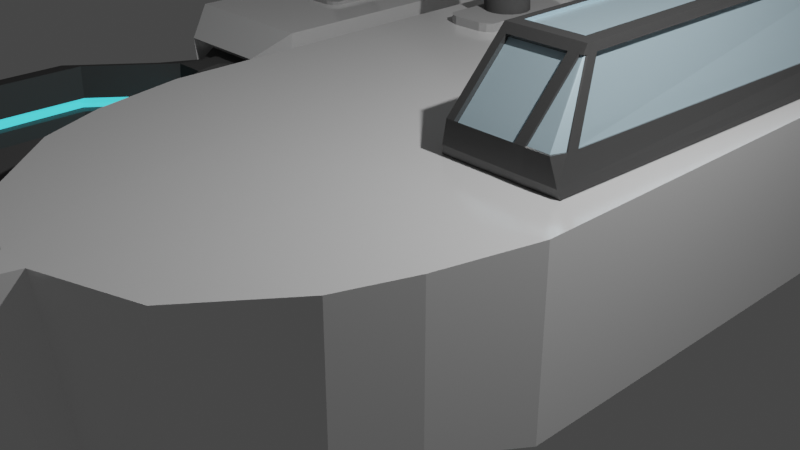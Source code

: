 # Source: Valka.blend  (saved by Blender 3.4.6; exported with 4.5.12 LTS)
import bpy
from mathutils import Matrix  # noqa: F401  (used for matrix-valued properties, if any)

bpy.ops.wm.read_factory_settings(use_empty=True)
scene = bpy.context.scene
scene.name = 'Scene'

# ---- collections
col_collection = bpy.data.collections.new('Collection'); scene.collection.children.link(col_collection)
col_disccatcher = bpy.data.collections.new('DiscCatcher'); col_collection.children.link(col_disccatcher)

# ---- materials (node trees are filled in below, after node groups)
mat_white_medium_gloss = bpy.data.materials.new('white_medium_gloss')
mat_white_medium_gloss.use_transparent_shadow = False
mat_gray_medium_flat = bpy.data.materials.new('gray_medium_flat')
mat_gray_medium_flat.use_transparent_shadow = False
mat_glass = bpy.data.materials.new('glass')
mat_glass.use_transparent_shadow = False
mat_gray_medium_gloss = bpy.data.materials.new('gray_medium_gloss')
mat_gray_medium_gloss.alpha_threshold = 0.0
mat_gray_medium_gloss.use_transparent_shadow = False
mat_gray_medium_gloss.roughness = 0.5
mat_gray_medium_gloss.line_color = (0.0, 0.0, 0.0, 1.0)
mat_gray_light_flat = bpy.data.materials.new('gray_light_flat')
mat_gray_light_flat.use_transparent_shadow = False
mat_mag_lev_glow = bpy.data.materials.new('mag_lev_glow')
mat_mag_lev_glow.use_transparent_shadow = False

# ---- material node trees
mat_white_medium_gloss.use_nodes = True; mat_white_medium_gloss.node_tree.nodes.clear()
_N = mat_white_medium_gloss.node_tree.nodes; _L = mat_white_medium_gloss.node_tree.links
n0 = _N.new('ShaderNodeBsdfPrincipled'); n0.name = 'Principled BSDF'; n0.location = (10, 300)
n0.distribution = 'GGX'
n0.subsurface_method = 'RANDOM_WALK_SKIN'
n0.inputs[0].default_value = (1.0, 1.0, 1.0, 1.0)
n0.inputs[1].default_value = 0.2913
n0.inputs[2].default_value = 0.1693
n0.inputs[3].default_value = 1.45
n0.inputs[27].default_value = (0.0, 0.0, 0.0, 1.0)
n0.inputs[28].default_value = 1.0
n1 = _N.new('ShaderNodeOutputMaterial'); n1.name = 'Material Output'; n1.location = (300, 300)
_L.new(n0.outputs[0], n1.inputs[0])
n1.is_active_output = True
mat_gray_medium_flat.use_nodes = True; mat_gray_medium_flat.node_tree.nodes.clear()
_N = mat_gray_medium_flat.node_tree.nodes; _L = mat_gray_medium_flat.node_tree.links
n0 = _N.new('ShaderNodeBsdfPrincipled'); n0.name = 'Principled BSDF'; n0.location = (10, 300)
n0.distribution = 'GGX'
n0.subsurface_method = 'RANDOM_WALK_SKIN'
n0.inputs[0].default_value = (0.1025, 0.1025, 0.1025, 1.0)
n0.inputs[2].default_value = 1.0
n0.inputs[3].default_value = 1.45
n0.inputs[13].default_value = 0.1457
n0.inputs[27].default_value = (0.0, 0.0, 0.0, 1.0)
n0.inputs[28].default_value = 1.0
n1 = _N.new('ShaderNodeOutputMaterial'); n1.name = 'Material Output'; n1.location = (300, 300)
_L.new(n0.outputs[0], n1.inputs[0])
n1.is_active_output = True
mat_glass.use_nodes = True; mat_glass.node_tree.nodes.clear()
_N = mat_glass.node_tree.nodes; _L = mat_glass.node_tree.links
n0 = _N.new('ShaderNodeBsdfPrincipled'); n0.name = 'Principled BSDF'; n0.location = (10, 300)
n0.distribution = 'GGX'
n0.subsurface_method = 'RANDOM_WALK_SKIN'
n0.inputs[0].default_value = (0.528, 0.7094, 0.8, 1.0)
n0.inputs[1].default_value = 0.3307
n0.inputs[2].default_value = 0.311
n0.inputs[3].default_value = 1.45
n0.inputs[13].default_value = 0.3661
n0.inputs[27].default_value = (0.0, 0.0, 0.0, 1.0)
n0.inputs[28].default_value = 1.0
n1 = _N.new('ShaderNodeOutputMaterial'); n1.name = 'Material Output'; n1.location = (300, 300)
_L.new(n0.outputs[0], n1.inputs[0])
n1.is_active_output = True
mat_gray_medium_gloss.use_nodes = True; mat_gray_medium_gloss.node_tree.nodes.clear()
_N = mat_gray_medium_gloss.node_tree.nodes; _L = mat_gray_medium_gloss.node_tree.links
n0 = _N.new('ShaderNodeOutputMaterial'); n0.name = 'Material Output'; n0.location = (300, 300)
n1 = _N.new('ShaderNodeBsdfPrincipled'); n1.name = 'Principled BSDF'; n1.location = (10, 300)
n1.distribution = 'GGX'
n1.subsurface_method = 'RANDOM_WALK_SKIN'
n1.inputs[0].default_value = (0.08353, 0.08353, 0.08353, 1.0)
n1.inputs[1].default_value = 0.2677
n1.inputs[2].default_value = 0.2323
n1.inputs[3].default_value = 1.45
n1.inputs[13].default_value = 0.6969
n1.inputs[27].default_value = (0.0, 0.0, 0.0, 1.0)
n1.inputs[28].default_value = 1.0
_L.new(n1.outputs[0], n0.inputs[0])
n0.is_active_output = True
mat_gray_light_flat.use_nodes = True; mat_gray_light_flat.node_tree.nodes.clear()
_N = mat_gray_light_flat.node_tree.nodes; _L = mat_gray_light_flat.node_tree.links
n0 = _N.new('ShaderNodeBsdfPrincipled'); n0.name = 'Principled BSDF'; n0.location = (10, 300)
n0.distribution = 'GGX'
n0.subsurface_method = 'RANDOM_WALK_SKIN'
n0.inputs[0].default_value = (0.448, 0.448, 0.448, 1.0)
n0.inputs[2].default_value = 1.0
n0.inputs[3].default_value = 1.45
n0.inputs[27].default_value = (0.0, 0.0, 0.0, 1.0)
n0.inputs[28].default_value = 1.0
n1 = _N.new('ShaderNodeOutputMaterial'); n1.name = 'Material Output'; n1.location = (300, 300)
_L.new(n0.outputs[0], n1.inputs[0])
n1.is_active_output = True
mat_mag_lev_glow.use_nodes = True; mat_mag_lev_glow.node_tree.nodes.clear()
_N = mat_mag_lev_glow.node_tree.nodes; _L = mat_mag_lev_glow.node_tree.links
n0 = _N.new('ShaderNodeBsdfPrincipled'); n0.name = 'Principled BSDF'; n0.location = (10, 300)
n0.distribution = 'GGX'
n0.subsurface_method = 'RANDOM_WALK_SKIN'
n0.inputs[0].default_value = (0.07817, 0.6683, 0.8, 1.0)
n0.inputs[3].default_value = 1.45
n0.inputs[27].default_value = (0.07251, 0.8481, 0.9551, 1.0)
n0.inputs[28].default_value = 1.0
n1 = _N.new('ShaderNodeOutputMaterial'); n1.name = 'Material Output'; n1.location = (300, 300)
_L.new(n0.outputs[0], n1.inputs[0])
n1.is_active_output = True

# ---- world
world_world = bpy.data.worlds.new('World'); scene.world = world_world
world_world.use_nodes = True; world_world.node_tree.nodes.clear()
_N = world_world.node_tree.nodes; _L = world_world.node_tree.links
n0 = _N.new('ShaderNodeOutputWorld'); n0.name = 'World Output'; n0.location = (300, 300)
n1 = _N.new('ShaderNodeBackground'); n1.name = 'Background'; n1.location = (10, 300)
n1.inputs[0].default_value = (0.05088, 0.05088, 0.05088, 1.0)
_L.new(n1.outputs[0], n0.inputs[0])
n0.is_active_output = True
world_world.color = (0.05088, 0.05088, 0.05088)
world_world.use_sun_shadow = False
world_world.sun_shadow_jitter_overblur = 0.0

# ---- cameras
cam_camera = bpy.data.cameras.new('Camera')
cam_camera.clip_end = 100.0
cam_camera.ortho_scale = 7.314

# ---- lights
light_light = bpy.data.lights.new('Light', 'POINT')
light_light.transmission_factor = 0.0
light_light.energy = 1000.0
light_light.shadow_soft_size = 0.1
light_light.shadow_maximum_resolution = 0.006
light_light.use_absolute_resolution = True

# ---- meshes
me_cube = bpy.data.meshes.new('Cube')
me_cube.from_pydata([(1.95, 14.74, 0.7684), (1.95, 14.74, -0.7684), (2.558, -0.7949, 1.0), (2.558, -0.7949, -1.0), (-2.08, 14.74, 0.7684), (-2.08, 14.74, -0.7684), (-2.687, -0.7949, 1.0), (-2.687, -0.7949, -1.0), (-1.297, -3.599, -0.4216), (-1.297, -3.599, 0.9725), (1.239, -3.599, 0.9725), (1.239, -3.599, -0.4216), (0.7819, 14.37, -0.9316), (0.9024, 14.37, -0.9072), (0.8093, -1.26, 1.0), (-0.9391, -1.26, 1.0), (-0.5066, -0.7837, -2.233), (0.3519, -0.7837, -2.244), (1.612, 14.37, 0.7587), (-1.904, 14.37, 0.7121), (0.1383, -3.965, 0.9725), (-0.2681, -3.965, 0.9725), (-0.2659, -3.643, -1.72), (0.1361, -3.643, -1.72), (-2.687, 5.245, -1.0), (2.558, 5.245, 1.0), (-2.687, 5.245, 1.0), (2.558, 5.245, -1.0), (-0.9391, 5.528, -1.77), (0.8093, 5.528, -1.77), (0.8093, 5.245, 1.0), (-0.9391, 5.245, 1.0), (-2.687, 13.76, 1.0), (2.558, 13.76, -1.0), (-2.687, 13.76, -1.0), (2.558, 13.76, 1.0), (-2.08, 14.84, -1.824), (-0.9391, 14.82, -2.055), (-2.415, 13.82, 1.968), (-2.08, 14.8, 1.952), (0.8093, 14.8, 2.184), (1.95, 14.8, 1.952), (-0.9391, 14.8, 2.184), (2.285, 13.82, 1.968), (1.916, 6.094, 2.184), (0.8093, 13.82, 2.184), (0.8093, 6.094, 2.184), (-0.9391, 13.82, 2.184), (-0.9391, 6.094, 2.184), (-2.046, 6.094, 2.184), (2.285, 13.84, -1.76), (1.95, 14.84, -1.824), (0.8093, 14.82, -2.055), (-2.415, 13.84, -1.76), (-2.35, 5.464, -1.579), (-0.9391, 13.87, -2.058), (-0.9391, 5.576, -2.081), (0.8093, 13.87, -2.058), (0.8093, 5.576, -2.081), (2.221, 5.464, -1.579), (-0.8615, 6.03, 2.095), (-0.8615, 5.309, 1.089), (0.7317, 5.309, 1.089), (0.7317, 6.03, 2.095), (2.354, 5.309, 1.089), (-2.455, 5.309, 1.089), (1.807, 6.03, 2.095), (-1.87, 6.03, 2.095), (-0.8615, 6.131, 2.022), (-0.8615, 5.41, 1.017), (0.7317, 5.41, 1.017), (0.7317, 6.131, 2.022), (-2.455, 5.41, 1.017), (-1.87, 6.131, 2.022), (2.445, 5.27, -1.071), (0.9022, 5.519, -1.751), (2.148, 5.463, -1.582), (0.9022, 5.561, -2.025), (2.446, 5.573, -0.9807), (0.9035, 5.822, -1.66), (2.149, 5.767, -1.491), (0.9035, 5.865, -1.934), (-1.125, 5.51, -1.732), (-2.462, 5.294, -1.143), (-1.125, 5.547, -1.969), (-2.204, 5.462, -1.585), (-1.076, 5.822, -1.652), (-2.525, 5.588, -1.014), (-1.076, 5.862, -1.909), (-2.246, 5.77, -1.493), (1.842, 14.37, -0.7164), (1.842, 14.37, 0.7121), (2.235, -0.8957, 1.0), (2.235, 5.245, 1.0), (1.703, 14.8, 2.003), (1.676, 6.094, 2.184), (2.178, 13.82, 2.184), (1.703, 14.84, -1.874), (1.915, 5.488, -1.688), (2.178, 13.85, -1.994), (2.191, 5.309, 1.089), (1.652, 6.03, 2.095), (2.206, 5.41, 1.017), (1.667, 6.131, 2.022), (2.11, 5.324, -1.219), (1.877, 5.484, -1.678), (2.112, 5.627, -1.128), (1.879, 5.788, -1.587), (-1.904, 14.37, -0.7164), (1.008, -1.207, 1.0), (1.008, 5.495, -1.683), (0.9388, 14.82, -2.029), (0.9695, 5.563, -2.024), (1.008, 13.86, -2.049), (1.077, 5.49, -1.674), (1.044, 5.55, -1.975), (1.079, 5.794, -1.583), (1.045, 5.854, -1.884), (0.6245, -0.7849, -2.072), (-0.8431, 14.37, -0.9316), (1.008, 5.245, 1.0), (0.9388, 14.8, 2.158), (0.935, 6.094, 2.184), (1.008, 13.82, 2.184), (0.9126, 5.309, 1.089), (0.8462, 6.03, 2.095), (0.9126, 5.41, 1.017), (0.8462, 6.131, 2.022), (2.415, 5.245, 1.0), (2.235, -0.2329, 1.0), (2.246, 5.441, 1.288), (-1.905, 14.74, -0.7119), (1.841, 14.74, 0.7165), (1.841, 14.74, -0.7119), (-1.905, 14.74, 0.7165), (0.7802, 14.82, -1.908), (1.841, 14.83, -1.693), (-0.8448, 14.79, 2.032), (1.841, 14.79, 1.817), (0.7802, 14.79, 2.032), (1.611, 14.79, 1.864), (-1.905, 14.79, 1.817), (-0.8448, 14.82, -1.908), (-1.905, 14.83, -1.693), (0.9006, 14.82, -1.884), (0.9006, 14.79, 2.008), (1.611, 14.83, -1.74), (-0.8431, 14.37, 0.9273), (0.7819, 14.37, 0.9273), (0.7819, 14.44, -1.912), (1.842, 14.46, -1.698), (-0.8431, 14.42, 2.028), (1.842, 14.42, 1.813), (0.7819, 14.42, 2.028), (1.612, 14.42, 1.859), (-1.904, 14.42, 1.813), (-0.8431, 14.44, -1.912), (-1.904, 14.46, -1.698), (0.9024, 14.44, -1.888), (0.9024, 14.37, 0.9029), (1.612, 14.37, -0.7631), (0.9024, 14.42, 2.003), (1.612, 14.45, -1.744), (-2.481, -1.866, -0.7108), (-2.481, -1.866, 0.9863), (2.272, -1.866, -0.7108), (2.272, -1.866, 0.9863), (0.4868, -2.69, 0.9863), (-0.6957, -2.69, 0.9863), (-0.4572, -1.873, -2.06), (0.3162, -1.837, -2.094), (1.916, -2.045, 0.9863), (0.5642, -1.834, -1.935), (0.6896, -2.596, 0.9863), (-2.166, -2.617, -0.5662), (1.983, -2.617, -0.5662), (0.3148, -3.353, 0.9794), (-0.5363, -3.353, 0.9794), (-0.4074, -2.929, -1.864), (0.2105, -2.917, -1.9), (1.655, -2.834, 0.9794), (0.4007, -2.869, -1.717), (0.515, -3.291, 0.9794), (-2.166, -2.617, 0.9794), (1.983, -2.617, 0.9794), (-0.2532, -2.929, -1.979), (-0.2404, -1.844, -2.175), (-0.2148, -0.7837, -2.363), (-0.2078, 5.528, -1.77), (0.1537, -2.929, -1.979), (0.3611, 5.528, -1.77), (0.2063, -0.7837, -2.363), (0.1712, -1.844, -2.175), (0.05146, -4.342, 0.9739), (-0.1813, -4.342, 0.9739), (-0.18, -3.901, -1.745), (0.05023, -3.901, -1.745), (-0.1362, -3.681, -2.011), (0.05771, -3.681, -2.011), (0.06617, -2.966, -2.217), (-0.1301, -2.966, -2.217), (0.07463, -1.911, -2.413), (-0.1239, -1.911, -2.413), (0.1662, 5.49, -2.061), (-0.1082, 5.49, -2.061), (-0.1116, -0.8214, -2.589), (0.09155, -0.8214, -2.589)], [], [(31, 26, 6, 15), (183, 174, 8, 9), (34, 32, 4, 5), (27, 25, 2, 3), (39, 42, 137, 141), (22, 21, 9, 8), (177, 183, 9, 21), (175, 184, 10, 11), (176, 177, 21, 20), (174, 178, 22, 8), (178, 185, 22), (196, 198, 23), (94, 41, 138, 140), (52, 37, 142, 135), (24, 28, 16, 7), (28, 188, 187, 16), (120, 30, 14, 109), (30, 31, 15, 14), (35, 0, 41, 43), (128, 25, 64), (0, 1, 133, 132), (24, 34, 53, 54), (33, 35, 25, 27), (33, 27, 59, 50), (7, 6, 26, 24), (25, 44, 66, 130, 64), (25, 35, 43, 44), (111, 52, 135, 144), (1, 0, 35, 33), (29, 190, 188, 28, 56, 58), (110, 29, 75, 114), (51, 97, 146, 136), (97, 111, 144, 146), (24, 26, 32, 34), (45, 47, 48, 46), (123, 45, 46, 122), (47, 38, 49, 48), (42, 39, 38, 47), (121, 40, 45, 123), (40, 42, 47, 45), (26, 31, 61, 65), (32, 26, 49, 38), (4, 32, 38, 39), (37, 36, 143, 142), (55, 57, 58, 56), (53, 55, 56, 54), (99, 50, 59, 98), (97, 51, 50, 99), (36, 37, 55, 53), (37, 52, 57, 55), (28, 24, 83, 82), (34, 5, 36, 53), (1, 33, 50, 51), (41, 0, 132, 138), (64, 128, 93, 100), (125, 124, 126, 127), (67, 65, 72, 73), (122, 46, 63, 125), (49, 26, 65, 67), (48, 49, 67, 60), (31, 30, 62, 61), (46, 48, 60, 63), (72, 69, 68, 73), (69, 70, 71, 68), (60, 67, 73, 68), (63, 60, 68, 71), (65, 61, 69, 72), (61, 62, 70, 69), (75, 77, 81, 79), (59, 27, 74, 76), (29, 58, 77, 75), (98, 59, 76, 105), (116, 79, 81, 117), (114, 75, 79, 116), (105, 76, 80, 107), (76, 74, 78, 80), (83, 85, 89, 87), (54, 56, 84, 85), (56, 28, 82, 84), (24, 54, 85, 83), (86, 87, 89, 88), (84, 82, 86, 88), (85, 84, 88, 89), (82, 83, 87, 86), (115, 105, 107, 117), (74, 104, 106, 78), (78, 106, 107, 80), (112, 98, 105, 115), (124, 100, 102, 126), (126, 102, 103, 127), (44, 95, 101, 66), (102, 100, 101, 103), (111, 97, 99, 113), (113, 99, 98, 112), (41, 94, 96, 43), (43, 96, 95, 44), (4, 39, 141, 134), (104, 74, 27, 3, 118, 110, 114), (1, 51, 136, 133), (120, 93, 100, 124), (25, 128, 93, 129, 92, 2), (180, 182, 176, 20, 10, 184), (179, 181, 175, 11, 23), (121, 94, 140, 145), (29, 110, 118, 17), (5, 4, 134, 131), (30, 120, 124, 62), (42, 40, 139, 137), (57, 113, 112, 58), (52, 111, 113, 57), (124, 125, 63, 62), (70, 62, 63, 71), (58, 112, 115, 77), (77, 115, 117, 81), (104, 114, 116, 106), (106, 116, 117, 107), (95, 122, 125, 101), (101, 125, 127, 103), (94, 121, 123, 96), (96, 123, 122, 95), (40, 121, 145, 139), (93, 120, 109, 92, 129), (100, 101, 66, 130, 64), (137, 139, 153, 151), (131, 134, 19, 108), (141, 137, 151, 155), (132, 133, 90, 91), (143, 131, 108, 157), (140, 138, 152, 154), (135, 142, 156, 149), (138, 132, 91, 152), (144, 135, 149, 158), (136, 146, 162, 150), (139, 145, 161, 153), (142, 143, 157, 156), (145, 140, 154, 161), (133, 136, 150, 90), (134, 141, 155, 19), (36, 5, 131, 143), (160, 18, 91, 90), (108, 19, 147, 119), (119, 147, 148, 12), (119, 12, 149, 156), (160, 90, 150, 162), (148, 147, 151, 153), (159, 148, 153, 161), (147, 19, 155, 151), (108, 119, 156, 157), (91, 18, 154, 152), (13, 160, 162, 158), (13, 159, 18, 160), (12, 148, 159, 13), (12, 13, 158, 149), (18, 159, 161, 154), (146, 144, 158, 162), (92, 109, 173, 171), (17, 118, 172, 170), (2, 92, 171, 166), (16, 187, 186, 169), (7, 16, 169, 163), (14, 15, 168, 167), (109, 14, 167, 173), (3, 2, 166, 165), (15, 6, 164, 168), (6, 7, 163, 164), (171, 173, 182, 180), (170, 172, 181, 179), (3, 165, 172, 118), (166, 171, 180, 184), (169, 186, 185, 178), (163, 169, 178, 174), (167, 168, 177, 176), (173, 167, 176, 182), (165, 166, 184, 175), (168, 164, 183, 177), (164, 163, 174, 183), (196, 193, 194, 195), (191, 192, 201, 206), (186, 187, 205, 202), (190, 191, 206, 203), (187, 188, 204, 205), (191, 190, 29, 17), (192, 191, 17, 170), (23, 189, 179), (189, 192, 170, 179), (20, 21, 194, 193), (23, 20, 193, 196), (21, 22, 195, 194), (200, 202, 201, 199), (205, 204, 203, 206), (202, 205, 206, 201), (197, 200, 199, 198), (188, 190, 203, 204), (22, 185, 200, 197), (189, 23, 198, 199), (185, 186, 202, 200), (197, 198, 196, 195), (192, 189, 199, 201), (197, 195, 22), (10, 20, 23, 11), (172, 165, 175, 181)])
me_cube.polygons.foreach_set('material_index', [0, 0, 0, 0, 0, 0, 0, 0, 0, 0, 0, 0, 0, 0, 0, 0, 0, 0, 0, 0, 0, 0, 0, 0, 0, 0, 0, 0, 0, 0, 0, 0, 0, 0, 0, 0, 0, 0, 0, 0, 0, 0, 0, 0, 0, 0, 0, 0, 0, 0, 0, 0, 0, 0, 0, 0, 0, 0, 0, 0, 0, 0, 1, 1, 0, 0, 0, 0, 0, 0, 0, 0, 1, 0, 0, 0, 0, 0, 0, 0, 1, 0, 0, 0, 0, 0, 1, 0, 0, 0, 0, 0, 0, 0, 0, 0, 0, 0, 0, 0, 0, 0, 0, 0, 0, 0, 0, 0, 0, 0, 0, 0, 0, 0, 0, 1, 0, 0, 0, 0, 0, 0, 0, 0, 0, 0, 0, 0, 0, 0, 0, 0, 0, 0, 0, 0, 0, 0, 0, 1, 1, 1, 1, 1, 1, 1, 1, 1, 1, 1, 1, 1, 1, 1, 0, 0, 0, 0, 0, 0, 0, 0, 0, 0, 0, 0, 0, 0, 0, 0, 0, 0, 0, 0, 0, 0, 0, 0, 0, 0, 0, 0, 0, 0, 0, 0, 0, 0, 0, 0, 0, 0, 0, 0, 0, 0, 0, 0, 0, 0, 0])
_uv = me_cube.uv_layers.new(name='UVMap')
_uv.uv.foreach_set('vector', [0.7917, 0.6484, 0.875, 0.6484, 0.875, 0.75, 0.7917, 0.75, 0.625, 0.0, 0.375, 0.0, 0.375, 0.0, 0.625, 0.0, 0.375, 0.2347, 0.625, 0.2347, 0.625, 0.25, 0.375, 0.25, 0.375, 0.6484, 0.625, 0.6484, 0.625, 0.75, 0.375, 0.75, 0.875, 0.5, 0.7917, 0.5, 0.7917, 0.5, 0.875, 0.5, 0.375, 0.9167, 0.625, 0.9167, 0.625, 1.0, 0.375, 1.0, 0.7917, 0.75, 0.875, 0.75, 0.875, 0.75, 0.7917, 0.75, 0.375, 0.75, 0.625, 0.75, 0.625, 0.75, 0.375, 0.75, 0.7083, 0.75, 0.7917, 0.75, 0.7917, 0.75, 0.7083, 0.75, 0.125, 0.75, 0.2083, 0.75, 0.2083, 0.75, 0.125, 0.75, 0.2083, 0.75, 0.23, 0.75, 0.2083, 0.75, 0.375, 0.8333, 0.2917, 0.75, 0.2917, 0.75, 0.6431, 0.5, 0.625, 0.5, 0.625, 0.5, 0.6431, 0.5, 0.2917, 0.5, 0.2083, 0.5, 0.2083, 0.5, 0.2917, 0.5, 0.125, 0.6484, 0.2083, 0.6484, 0.2083, 0.75, 0.125, 0.75, 0.2083, 0.6484, 0.2432, 0.6484, 0.2359, 0.75, 0.2083, 0.75, 0.6989, 0.6484, 0.7083, 0.6484, 0.7083, 0.75, 0.6989, 0.75, 0.7083, 0.6484, 0.7917, 0.6484, 0.7917, 0.75, 0.7083, 0.75, 0.625, 0.5153, 0.625, 0.5, 0.625, 0.5, 0.625, 0.5153, 0.634, 0.6484, 0.625, 0.6484, 0.625, 0.6484, 0.625, 0.5, 0.375, 0.5, 0.375, 0.5, 0.625, 0.5, 0.375, 0.1016, 0.375, 0.2347, 0.375, 0.2347, 0.375, 0.1016, 0.375, 0.5153, 0.625, 0.5153, 0.625, 0.6484, 0.375, 0.6484, 0.375, 0.5153, 0.375, 0.6484, 0.375, 0.6484, 0.375, 0.5153, 0.375, 0.0, 0.625, 0.0, 0.625, 0.1016, 0.375, 0.1016, 0.625, 0.6484, 0.625, 0.6484, 0.625, 0.6484, 0.625, 0.6484, 0.625, 0.6484, 0.625, 0.6484, 0.625, 0.5153, 0.625, 0.5153, 0.625, 0.6484, 0.3011, 0.5, 0.2917, 0.5, 0.2917, 0.5, 0.3011, 0.5, 0.375, 0.5, 0.625, 0.5, 0.625, 0.5153, 0.375, 0.5153, 0.2917, 0.6484, 0.2703, 0.6484, 0.2432, 0.6484, 0.2083, 0.6484, 0.2083, 0.6484, 0.2917, 0.6484, 0.3011, 0.6484, 0.2917, 0.6484, 0.2917, 0.6484, 0.3011, 0.6484, 0.375, 0.5, 0.3569, 0.5, 0.3569, 0.5, 0.375, 0.5, 0.3569, 0.5, 0.3011, 0.5, 0.3011, 0.5, 0.3569, 0.5, 0.375, 0.1016, 0.625, 0.1016, 0.625, 0.2347, 0.375, 0.2347, 0.7083, 0.5153, 0.7917, 0.5153, 0.7917, 0.6484, 0.7083, 0.6484, 0.6989, 0.5153, 0.7083, 0.5153, 0.7083, 0.6484, 0.6989, 0.6484, 0.7917, 0.5153, 0.875, 0.5153, 0.875, 0.6484, 0.7917, 0.6484, 0.7917, 0.5, 0.875, 0.5, 0.875, 0.5153, 0.7917, 0.5153, 0.6989, 0.5, 0.7083, 0.5, 0.7083, 0.5153, 0.6989, 0.5153, 0.7083, 0.5, 0.7917, 0.5, 0.7917, 0.5153, 0.7083, 0.5153, 0.875, 0.6484, 0.7917, 0.6484, 0.7917, 0.6484, 0.875, 0.6484, 0.625, 0.2347, 0.625, 0.1016, 0.625, 0.1016, 0.625, 0.2347, 0.625, 0.25, 0.625, 0.2347, 0.625, 0.2347, 0.625, 0.25, 0.2083, 0.5, 0.125, 0.5, 0.125, 0.5, 0.2083, 0.5, 0.2083, 0.5153, 0.2917, 0.5153, 0.2917, 0.6484, 0.2083, 0.6484, 0.125, 0.5153, 0.2083, 0.5153, 0.2083, 0.6484, 0.125, 0.6484, 0.3569, 0.5153, 0.375, 0.5153, 0.375, 0.6484, 0.3569, 0.6484, 0.3569, 0.5, 0.375, 0.5, 0.375, 0.5153, 0.3569, 0.5153, 0.125, 0.5, 0.2083, 0.5, 0.2083, 0.5153, 0.125, 0.5153, 0.2083, 0.5, 0.2917, 0.5, 0.2917, 0.5153, 0.2083, 0.5153, 0.2083, 0.6484, 0.125, 0.6484, 0.125, 0.6484, 0.2083, 0.6484, 0.375, 0.2347, 0.375, 0.25, 0.375, 0.25, 0.375, 0.2347, 0.375, 0.5, 0.375, 0.5153, 0.375, 0.5153, 0.375, 0.5, 0.625, 0.5, 0.625, 0.5, 0.625, 0.5, 0.625, 0.5, 0.625, 0.6484, 0.634, 0.6484, 0.6431, 0.6484, 0.6431, 0.6484, 0.6989, 0.6484, 0.6989, 0.6484, 0.6989, 0.6484, 0.6989, 0.6484, 0.625, 0.1016, 0.625, 0.1016, 0.625, 0.1016, 0.625, 0.1016, 0.6989, 0.6484, 0.7083, 0.6484, 0.7083, 0.6484, 0.6989, 0.6484, 0.625, 0.1016, 0.625, 0.1016, 0.625, 0.1016, 0.625, 0.1016, 0.7917, 0.6484, 0.875, 0.6484, 0.875, 0.6484, 0.7917, 0.6484, 0.7917, 0.6484, 0.7083, 0.6484, 0.7083, 0.6484, 0.7917, 0.6484, 0.7083, 0.6484, 0.7917, 0.6484, 0.7917, 0.6484, 0.7083, 0.6484, 0.875, 0.6484, 0.7917, 0.6484, 0.7917, 0.6484, 0.875, 0.6484, 0.7917, 0.6484, 0.7083, 0.6484, 0.7083, 0.6484, 0.7917, 0.6484, 0.7917, 0.6484, 0.875, 0.6484, 0.875, 0.6484, 0.7917, 0.6484, 0.7083, 0.6484, 0.7917, 0.6484, 0.7917, 0.6484, 0.7083, 0.6484, 0.875, 0.6484, 0.7917, 0.6484, 0.7917, 0.6484, 0.875, 0.6484, 0.7917, 0.6484, 0.7083, 0.6484, 0.7083, 0.6484, 0.7917, 0.6484, 0.2917, 0.6484, 0.2917, 0.6484, 0.2917, 0.6484, 0.2917, 0.6484, 0.375, 0.6484, 0.375, 0.6484, 0.375, 0.6484, 0.375, 0.6484, 0.2917, 0.6484, 0.2917, 0.6484, 0.2917, 0.6484, 0.2917, 0.6484, 0.3569, 0.6484, 0.375, 0.6484, 0.375, 0.6484, 0.3569, 0.6484, 0.3011, 0.6484, 0.2917, 0.6484, 0.2917, 0.6484, 0.3011, 0.6484, 0.3011, 0.6484, 0.2917, 0.6484, 0.2917, 0.6484, 0.3011, 0.6484, 0.3569, 0.6484, 0.375, 0.6484, 0.375, 0.6484, 0.3569, 0.6484, 0.375, 0.6484, 0.375, 0.6484, 0.375, 0.6484, 0.375, 0.6484, 0.375, 0.1016, 0.375, 0.1016, 0.375, 0.1016, 0.375, 0.1016, 0.125, 0.6484, 0.2083, 0.6484, 0.2083, 0.6484, 0.125, 0.6484, 0.2083, 0.6484, 0.2083, 0.6484, 0.2083, 0.6484, 0.2083, 0.6484, 0.375, 0.1016, 0.375, 0.1016, 0.375, 0.1016, 0.375, 0.1016, 0.2083, 0.6484, 0.125, 0.6484, 0.125, 0.6484, 0.2083, 0.6484, 0.2083, 0.6484, 0.2083, 0.6484, 0.2083, 0.6484, 0.2083, 0.6484, 0.125, 0.6484, 0.2083, 0.6484, 0.2083, 0.6484, 0.125, 0.6484, 0.2083, 0.6484, 0.125, 0.6484, 0.125, 0.6484, 0.2083, 0.6484, 0.3011, 0.6484, 0.3569, 0.6484, 0.3569, 0.6484, 0.3011, 0.6484, 0.375, 0.6484, 0.3569, 0.6484, 0.3569, 0.6484, 0.375, 0.6484, 0.375, 0.6484, 0.3569, 0.6484, 0.3569, 0.6484, 0.375, 0.6484, 0.3011, 0.6484, 0.3569, 0.6484, 0.3569, 0.6484, 0.3011, 0.6484, 0.6989, 0.6484, 0.6431, 0.6484, 0.6431, 0.6484, 0.6989, 0.6484, 0.6989, 0.6484, 0.6431, 0.6484, 0.6431, 0.6484, 0.6989, 0.6484, 0.625, 0.6484, 0.6431, 0.6484, 0.6431, 0.6484, 0.625, 0.6484, 0.6431, 0.6484, 0.0, 0.0, 0.6431, 0.6484, 0.6431, 0.6484, 0.3011, 0.5, 0.3569, 0.5, 0.3569, 0.5153, 0.3011, 0.5153, 0.3011, 0.5153, 0.3569, 0.5153, 0.3569, 0.6484, 0.3011, 0.6484, 0.625, 0.5, 0.6431, 0.5, 0.6431, 0.5153, 0.625, 0.5153, 0.625, 0.5153, 0.6431, 0.5153, 0.6431, 0.6484, 0.625, 0.6484, 0.625, 0.25, 0.625, 0.25, 0.625, 0.25, 0.625, 0.25, 0.3569, 0.6484, 0.375, 0.6484, 0.375, 0.6484, 0.375, 0.75, 0.3011, 0.75, 0.3011, 0.6484, 0.3011, 0.6484, 0.375, 0.5, 0.375, 0.5, 0.375, 0.5, 0.375, 0.5, 0.6989, 0.6484, 0.6431, 0.6484, 0.6431, 0.6484, 0.6989, 0.6484, 0.625, 0.6484, 0.634, 0.6484, 0.6431, 0.6484, 0.6431, 0.6992, 0.6431, 0.75, 0.625, 0.75, 0.6431, 0.75, 0.6989, 0.75, 0.7083, 0.75, 0.7083, 0.75, 0.625, 0.75, 0.625, 0.75, 0.2917, 0.75, 0.3011, 0.75, 0.375, 0.75, 0.375, 0.75, 0.2917, 0.75, 0.6989, 0.5, 0.6431, 0.5, 0.6431, 0.5, 0.6989, 0.5, 0.2917, 0.6484, 0.3011, 0.6484, 0.3011, 0.75, 0.2917, 0.75, 0.375, 0.25, 0.625, 0.25, 0.625, 0.25, 0.375, 0.25, 0.7083, 0.6484, 0.6989, 0.6484, 0.6989, 0.6484, 0.7083, 0.6484, 0.7917, 0.5, 0.7083, 0.5, 0.7083, 0.5, 0.7917, 0.5, 0.2917, 0.5153, 0.3011, 0.5153, 0.3011, 0.6484, 0.2917, 0.6484, 0.2917, 0.5, 0.3011, 0.5, 0.3011, 0.5153, 0.2917, 0.5153, 0.6989, 0.6484, 0.6989, 0.6484, 0.7083, 0.6484, 0.7083, 0.6484, 0.7083, 0.6484, 0.7083, 0.6484, 0.7083, 0.6484, 0.7083, 0.6484, 0.2917, 0.6484, 0.3011, 0.6484, 0.3011, 0.6484, 0.2917, 0.6484, 0.2917, 0.6484, 0.3011, 0.6484, 0.3011, 0.6484, 0.2917, 0.6484, 0.3569, 0.6484, 0.3011, 0.6484, 0.3011, 0.6484, 0.3569, 0.6484, 0.3569, 0.6484, 0.3011, 0.6484, 0.3011, 0.6484, 0.3569, 0.6484, 0.6431, 0.6484, 0.6989, 0.6484, 0.6989, 0.6484, 0.6431, 0.6484, 0.6431, 0.6484, 0.6989, 0.6484, 0.6989, 0.6484, 0.6431, 0.6484, 0.6431, 0.5, 0.6989, 0.5, 0.6989, 0.5153, 0.6431, 0.5153, 0.6431, 0.5153, 0.6989, 0.5153, 0.6989, 0.6484, 0.6431, 0.6484, 0.7083, 0.5, 0.6989, 0.5, 0.6989, 0.5, 0.7083, 0.5, 0.6431, 0.6484, 0.6989, 0.6484, 0.6989, 0.75, 0.6431, 0.75, 0.6431, 0.6992, 0.0, 0.0, 0.0, 0.0, 0.0, 0.0, 0.0, 0.0, 0.0, 0.0, 0.7917, 0.5, 0.7083, 0.5, 0.7083, 0.5, 0.7917, 0.5, 0.375, 0.25, 0.625, 0.25, 0.625, 0.25, 0.375, 0.25, 0.875, 0.5, 0.7917, 0.5, 0.7917, 0.5, 0.875, 0.5, 0.625, 0.5, 0.375, 0.5, 0.375, 0.5, 0.625, 0.5, 0.375, 0.25, 0.375, 0.25, 0.375, 0.25, 0.375, 0.25, 0.6431, 0.5, 0.625, 0.5, 0.625, 0.5, 0.6431, 0.5, 0.2917, 0.5, 0.2083, 0.5, 0.2083, 0.5, 0.2917, 0.5, 0.625, 0.5, 0.625, 0.5, 0.625, 0.5, 0.625, 0.5, 0.3011, 0.5, 0.2917, 0.5, 0.2917, 0.5, 0.3011, 0.5, 0.375, 0.5, 0.3569, 0.5, 0.3569, 0.5, 0.375, 0.5, 0.7083, 0.5, 0.6989, 0.5, 0.6989, 0.5, 0.7083, 0.5, 0.2083, 0.5, 0.125, 0.5, 0.125, 0.5, 0.2083, 0.5, 0.6989, 0.5, 0.6431, 0.5, 0.6431, 0.5, 0.6989, 0.5, 0.375, 0.5, 0.375, 0.5, 0.375, 0.5, 0.375, 0.5, 0.625, 0.25, 0.625, 0.25, 0.625, 0.25, 0.625, 0.25, 0.375, 0.25, 0.375, 0.25, 0.375, 0.25, 0.375, 0.25, 0.375, 0.4819, 0.625, 0.4819, 0.625, 0.5, 0.375, 0.5, 0.375, 0.25, 0.625, 0.25, 0.625, 0.3333, 0.375, 0.3333, 0.375, 0.3333, 0.625, 0.3333, 0.625, 0.4167, 0.375, 0.4167, 0.375, 0.3333, 0.375, 0.4167, 0.375, 0.4167, 0.375, 0.3333, 0.375, 0.4819, 0.375, 0.5, 0.375, 0.5, 0.375, 0.4819, 0.625, 0.4167, 0.625, 0.3333, 0.625, 0.3333, 0.625, 0.4167, 0.625, 0.4261, 0.625, 0.4167, 0.625, 0.4167, 0.625, 0.4261, 0.625, 0.3333, 0.625, 0.25, 0.625, 0.25, 0.625, 0.3333, 0.375, 0.25, 0.375, 0.3333, 0.375, 0.3333, 0.375, 0.25, 0.625, 0.5, 0.625, 0.4819, 0.625, 0.4819, 0.625, 0.5, 0.375, 0.4261, 0.375, 0.4819, 0.375, 0.4819, 0.375, 0.4261, 0.375, 0.4261, 0.625, 0.4261, 0.625, 0.4819, 0.375, 0.4819, 0.375, 0.4167, 0.625, 0.4167, 0.625, 0.4261, 0.375, 0.4261, 0.375, 0.4167, 0.375, 0.4261, 0.375, 0.4261, 0.375, 0.4167, 0.625, 0.4819, 0.625, 0.4261, 0.625, 0.4261, 0.625, 0.4819, 0.3569, 0.5, 0.3011, 0.5, 0.3011, 0.5, 0.3569, 0.5, 0.6431, 0.75, 0.6989, 0.75, 0.6989, 0.75, 0.6431, 0.75, 0.2917, 0.75, 0.3011, 0.75, 0.3011, 0.75, 0.2917, 0.75, 0.625, 0.75, 0.6431, 0.75, 0.6431, 0.75, 0.625, 0.75, 0.2083, 0.75, 0.2359, 0.75, 0.2339, 0.75, 0.2083, 0.75, 0.125, 0.75, 0.2083, 0.75, 0.2083, 0.75, 0.125, 0.75, 0.7083, 0.75, 0.7917, 0.75, 0.7917, 0.75, 0.7083, 0.75, 0.6989, 0.75, 0.7083, 0.75, 0.7083, 0.75, 0.6989, 0.75, 0.375, 0.75, 0.625, 0.75, 0.625, 0.75, 0.375, 0.75, 0.7917, 0.75, 0.875, 0.75, 0.875, 0.75, 0.7917, 0.75, 0.625, 0.0, 0.375, 0.0, 0.375, 0.0, 0.625, 0.0, 0.6431, 0.75, 0.6989, 0.75, 0.6989, 0.75, 0.6431, 0.75, 0.2917, 0.75, 0.3011, 0.75, 0.3011, 0.75, 0.2917, 0.75, 0.375, 0.75, 0.375, 0.75, 0.3011, 0.75, 0.3011, 0.75, 0.625, 0.75, 0.6431, 0.75, 0.6431, 0.75, 0.625, 0.75, 0.2083, 0.75, 0.2339, 0.75, 0.23, 0.75, 0.2083, 0.75, 0.125, 0.75, 0.2083, 0.75, 0.2083, 0.75, 0.125, 0.75, 0.7083, 0.75, 0.7917, 0.75, 0.7917, 0.75, 0.7083, 0.75, 0.6989, 0.75, 0.7083, 0.75, 0.7083, 0.75, 0.6989, 0.75, 0.375, 0.75, 0.625, 0.75, 0.625, 0.75, 0.375, 0.75, 0.7917, 0.75, 0.875, 0.75, 0.875, 0.75, 0.7917, 0.75, 0.625, 0.0, 0.375, 0.0, 0.375, 0.0, 0.625, 0.0, 0.375, 0.8333, 0.625, 0.8333, 0.625, 0.9167, 0.375, 0.9167, 0.2756, 0.75, 0.2826, 0.75, 0.2826, 0.75, 0.2756, 0.75, 0.2339, 0.75, 0.2359, 0.75, 0.2359, 0.75, 0.2339, 0.75, 0.2703, 0.6484, 0.2756, 0.75, 0.2756, 0.75, 0.2703, 0.6484, 0.2359, 0.75, 0.2432, 0.6484, 0.2432, 0.6484, 0.2359, 0.75, 0.2756, 0.75, 0.2703, 0.6484, 0.2917, 0.6484, 0.2917, 0.75, 0.2826, 0.75, 0.2756, 0.75, 0.2917, 0.75, 0.2917, 0.75, 0.2917, 0.75, 0.2871, 0.75, 0.2917, 0.75, 0.2871, 0.75, 0.2826, 0.75, 0.2917, 0.75, 0.2917, 0.75, 0.7083, 0.75, 0.7917, 0.75, 0.7917, 0.75, 0.7083, 0.75, 0.375, 0.8333, 0.625, 0.8333, 0.625, 0.8333, 0.375, 0.8333, 0.625, 0.9167, 0.375, 0.9167, 0.375, 0.9167, 0.625, 0.9167, 0.23, 0.75, 0.2339, 0.75, 0.2826, 0.75, 0.2871, 0.75, 0.2359, 0.75, 0.2432, 0.6484, 0.2703, 0.6484, 0.2756, 0.75, 0.2339, 0.75, 0.2359, 0.75, 0.2756, 0.75, 0.2826, 0.75, 0.2083, 0.75, 0.23, 0.75, 0.2871, 0.75, 0.2917, 0.75, 0.2432, 0.6484, 0.2703, 0.6484, 0.2703, 0.6484, 0.2432, 0.6484, 0.2083, 0.75, 0.23, 0.75, 0.23, 0.75, 0.2083, 0.75, 0.2871, 0.75, 0.2917, 0.75, 0.2917, 0.75, 0.2871, 0.75, 0.23, 0.75, 0.2339, 0.75, 0.2339, 0.75, 0.23, 0.75, 0.2083, 0.75, 0.2917, 0.75, 0.375, 0.8333, 0.375, 0.9167, 0.2826, 0.75, 0.2871, 0.75, 0.2871, 0.75, 0.2826, 0.75, 0.2083, 0.75, 0.375, 0.9167, 0.2083, 0.75, 0.625, 0.75, 0.625, 0.8333, 0.375, 0.8333, 0.375, 0.75, 0.3011, 0.75, 0.375, 0.75, 0.375, 0.75, 0.3011, 0.75])
me_cube.materials.append(mat_white_medium_gloss)
me_cube.materials.append(mat_gray_medium_flat)
me_cube.use_mirror_vertex_groups = False
me_cube.update()
me_cube_010 = bpy.data.meshes.new('Cube.010')
me_cube_010.from_pydata([(0.6865, 5.059, -0.631), (0.1391, 5.78, 0.3742), (-0.8218, 0.3026, 0.3742), (-0.01618, 0.3026, 0.3742), (-0.01618, 5.78, 0.3742), (-0.8218, 5.78, 0.3742), (0.1391, 0.2978, 0.3742), (0.7471, 4.995, -0.7204), (-0.8218, -0.4375, -0.3868), (-0.009204, -0.4375, -0.3868), (0.1147, -0.4423, -0.3868), (-0.8218, -0.4856, -0.7199), (-0.01618, -0.4856, -0.7199), (0.1391, -0.4903, -0.7199), (-0.8196, 5.231, -0.3868), (-0.8129, 4.992, -0.7125), (0.5674, -0.4831, -0.7204), (0.5302, -0.4903, -0.6308), (0.1391, -0.4903, -0.6336), (-0.01618, -0.4856, -0.6343), (-0.8218, -0.4856, -0.6296), (0.447, -0.2703, -0.386), (0.5781, 5.191, -0.4325), (-0.8196, 5.056, -0.6296), (0.3904, -0.4429, -0.3875), (0.1391, 0.461, 0.3742), (-0.8218, 0.4656, 0.3742), (-0.01618, 0.4656, 0.3742), (-0.8217, -0.2688, -0.3868), (-0.8215, -0.3226, -0.7197), (0.5727, -0.3201, -0.7204), (0.5349, -0.3252, -0.6308), (0.4509, -0.1345, -0.3912), (-0.8217, -0.3207, -0.6296), (-0.8218, 0.2191, 0.2883), (-0.009204, 0.2191, 0.2883), (0.1147, 0.2143, 0.2883), (-0.8215, 5.718, 0.2883), (-0.8218, 0.3827, 0.2883), (-0.7275, 0.3026, 0.3742), (-0.7275, 5.78, 0.3742), (-0.7275, -0.4375, -0.3868), (-0.7275, -0.4856, -0.7199), (-0.7275, -0.4856, -0.6301), (-0.7275, 0.4656, 0.3742), (-0.7275, 0.2191, 0.2883), (0.1736, 0.2687, 0.2847), (0.1883, 5.714, 0.2838), (0.174, 0.3943, 0.2885), (0.1604, 0.2198, 0.2897), (-0.01618, 0.4656, 0.3399), (-0.01618, 5.78, 0.3399), (-0.7275, 5.78, 0.3399), (-0.7275, 0.4656, 0.3399), (-0.7275, -0.395, -0.4281), (-0.01618, -0.395, -0.4281), (-0.01618, 0.2616, 0.247), (-0.7275, 0.2616, 0.247), (0.1336, 5.715, 0.2573), (0.5233, 5.192, -0.4591), (0.3962, -0.1339, -0.4178), (0.1193, 0.3949, 0.2619), (-0.7678, -0.2688, -0.3867), (-0.7657, 5.231, -0.3867), (-0.7676, 5.718, 0.2884), (-0.7678, 0.3827, 0.2884), (0.157, 0.2547, 0.2853), (0.4298, -0.273, -0.3863), (0.3733, -0.418, -0.3854), (0.122, -0.4174, -0.3847), (0.1438, 0.2433, 0.2862), (0.1225, 0.2379, 0.2848)], [], [(27, 3, 6, 25), (44, 26, 2, 39), (45, 34, 8, 41), (36, 35, 9, 10), (41, 8, 20, 43), (10, 9, 19, 18), (10, 18, 17), (31, 17, 16, 30), (48, 46, 21, 32), (43, 20, 11, 42), (18, 19, 12, 13), (17, 18, 13, 16), (21, 46, 66, 67), (33, 28, 14, 23), (32, 21, 17, 31), (21, 24, 17), (33, 23, 15, 29), (34, 2, 26, 38), (20, 33, 29, 11), (17, 24, 10), (49, 36, 71, 70), (38, 26, 5, 37), (22, 32, 31, 0), (20, 8, 28, 33), (48, 32, 60, 61), (0, 31, 30, 7), (40, 5, 26, 44), (4, 27, 25, 1), (37, 14, 63, 64), (8, 34, 38, 28), (6, 3, 35, 36), (39, 2, 34, 45), (3, 39, 45, 35), (4, 40, 52, 51), (19, 43, 42, 12), (9, 41, 43, 19), (9, 35, 56, 55), (27, 44, 39, 3), (1, 25, 48, 47), (25, 6, 46, 48), (46, 6, 49), (6, 36, 49), (51, 52, 53, 50), (27, 4, 51, 50), (40, 44, 53, 52), (44, 27, 50, 53), (56, 57, 54, 55), (35, 45, 57, 56), (41, 9, 55, 54), (45, 41, 54, 57), (58, 61, 60, 59), (47, 48, 61, 58), (22, 47, 58, 59), (32, 22, 59, 60), (62, 65, 64, 63), (38, 37, 64, 65), (28, 38, 65, 62), (14, 28, 62, 63), (68, 70, 71, 69), (66, 70, 68, 67), (10, 24, 68, 69), (24, 21, 67, 68), (46, 49, 70, 66), (36, 10, 69, 71)])
me_cube_010.polygons.foreach_set('material_index', [1, 1, 1, 1, 1, 1, 1, 1, 1, 1, 1, 1, 1, 1, 1, 1, 1, 1, 1, 1, 1, 1, 1, 1, 1, 1, 1, 1, 0, 1, 1, 1, 1, 0, 1, 1, 1, 1, 1, 1, 1, 1, 0, 0, 0, 0, 0, 1, 1, 1, 0, 1, 0, 1, 0, 1, 1, 1, 0, 0, 1, 1, 1, 1])
_uv = me_cube_010.uv_layers.new(name='UVMap')
_uv.uv.foreach_set('vector', [0.0, 0.0, 0.0, 0.0, 0.0, 0.0, 0.0, 0.0, 0.6923, 0.6484, 0.6989, 0.6484, 0.6989, 0.6484, 0.6923, 0.6484, 0.6923, 0.6484, 0.6989, 0.6484, 0.6989, 0.6484, 0.6923, 0.6484, 0.0, 0.0, 0.0, 0.0, 0.0, 0.0, 0.0, 0.0, 0.6923, 0.6484, 0.6989, 0.6484, 0.6989, 0.6484, 0.6923, 0.6484, 0.0, 0.0, 0.0, 0.0, 0.0, 0.0, 0.0, 0.0, 0.0, 0.0, 0.0, 0.0, 0.0, 0.0, 0.0, 0.0, 0.0, 0.0, 0.0, 0.0, 0.0, 0.0, 0.0, 0.0, 0.0, 0.0, 0.0, 0.0, 0.0, 0.0, 0.6923, 0.6484, 0.6989, 0.6484, 0.6989, 0.6484, 0.6923, 0.6484, 0.0, 0.0, 0.0, 0.0, 0.0, 0.0, 0.0, 0.0, 0.0, 0.0, 0.0, 0.0, 0.0, 0.0, 0.0, 0.0, 0.0, 0.0, 0.0, 0.0, 0.0, 0.0, 0.0, 0.0, 0.6989, 0.6484, 0.6989, 0.6484, 0.6989, 0.6484, 0.6989, 0.6484, 0.0, 0.0, 0.0, 0.0, 0.0, 0.0, 0.0, 0.0, 0.0, 0.0, 0.0, 0.0, 0.0, 0.0, 0.6989, 0.6484, 0.6989, 0.6484, 0.0, 0.0, 0.6781, 0.6291, 0.6989, 0.6484, 0.6989, 0.6484, 0.6989, 0.6484, 0.6989, 0.6484, 0.6989, 0.6484, 0.6989, 0.6484, 0.6781, 0.6291, 0.6989, 0.6484, 0.0, 0.0, 0.0, 0.0, 0.0, 0.0, 0.0, 0.0, 0.0, 0.0, 0.0, 0.0, 0.0, 0.0, 0.6989, 0.6484, 0.6989, 0.6484, 0.6989, 0.6484, 0.6989, 0.6484, 0.0, 0.0, 0.0, 0.0, 0.0, 0.0, 0.0, 0.0, 0.6989, 0.6484, 0.6989, 0.6484, 0.6989, 0.6484, 0.6989, 0.6484, 0.0, 0.0, 0.0, 0.0, 0.0, 0.0, 0.0, 0.0, 0.0, 0.0, 0.0, 0.0, 0.0, 0.0, 0.0, 0.0, 0.6923, 0.6484, 0.6989, 0.6484, 0.6989, 0.6484, 0.6923, 0.6484, 0.0, 0.0, 0.0, 0.0, 0.0, 0.0, 0.0, 0.0, 0.0, 0.0, 0.0, 0.0, 0.0, 0.0, 0.0, 0.0, 0.6989, 0.6484, 0.6989, 0.6484, 0.6989, 0.6484, 0.6989, 0.6484, 0.0, 0.0, 0.0, 0.0, 0.0, 0.0, 0.0, 0.0, 0.6923, 0.6484, 0.6989, 0.6484, 0.6989, 0.6484, 0.6923, 0.6484, 0.6431, 0.6484, 0.6923, 0.6484, 0.6923, 0.6484, 0.6431, 0.6484, 0.0, 0.0, 0.0, 0.0, 0.0, 0.0, 0.0, 0.0, 0.6431, 0.6484, 0.6923, 0.6484, 0.6923, 0.6484, 0.6431, 0.6484, 0.6431, 0.6484, 0.6923, 0.6484, 0.6923, 0.6484, 0.6431, 0.6484, 0.0, 0.0, 0.0, 0.0, 0.0, 0.0, 0.0, 0.0, 0.6431, 0.6484, 0.6923, 0.6484, 0.6923, 0.6484, 0.6431, 0.6484, 0.0, 0.0, 0.0, 0.0, 0.0, 0.0, 0.0, 0.0, 0.0, 0.0, 0.0, 0.0, 0.0, 0.0, 0.0, 0.0, 0.0, 0.0, 0.0, 0.0, 0.0, 0.0, 0.0, 0.0, 0.0, 0.0, 0.0, 0.0, 0.6431, 0.6484, 0.6923, 0.6484, 0.6923, 0.6484, 0.6431, 0.6484, 0.0, 0.0, 0.0, 0.0, 0.0, 0.0, 0.0, 0.0, 0.6923, 0.6484, 0.6923, 0.6484, 0.6923, 0.6484, 0.6923, 0.6484, 0.6923, 0.6484, 0.6431, 0.6484, 0.6431, 0.6484, 0.6923, 0.6484, 0.6431, 0.6484, 0.6923, 0.6484, 0.6923, 0.6484, 0.6431, 0.6484, 0.6431, 0.6484, 0.6923, 0.6484, 0.6923, 0.6484, 0.6431, 0.6484, 0.6923, 0.6484, 0.6431, 0.6484, 0.6431, 0.6484, 0.6923, 0.6484, 0.6923, 0.6484, 0.6923, 0.6484, 0.6923, 0.6484, 0.6923, 0.6484, 0.0, 0.0, 0.0, 0.0, 0.0, 0.0, 0.0, 0.0, 0.0, 0.0, 0.0, 0.0, 0.0, 0.0, 0.0, 0.0, 0.0, 0.0, 0.0, 0.0, 0.0, 0.0, 0.0, 0.0, 0.0, 0.0, 0.0, 0.0, 0.0, 0.0, 0.0, 0.0, 0.6989, 0.6484, 0.6989, 0.6484, 0.6989, 0.6484, 0.6989, 0.6484, 0.6989, 0.6484, 0.6989, 0.6484, 0.6989, 0.6484, 0.6989, 0.6484, 0.6989, 0.6484, 0.6989, 0.6484, 0.6989, 0.6484, 0.6989, 0.6484, 0.6989, 0.6484, 0.6989, 0.6484, 0.6989, 0.6484, 0.6989, 0.6484, 0.0, 0.0, 0.0, 0.0, 0.0, 0.0, 0.0, 0.0, 0.0, 0.0, 0.0, 0.0, 0.0, 0.0, 0.0, 0.0, 0.0, 0.0, 0.0, 0.0, 0.0, 0.0, 0.0, 0.0, 0.0, 0.0, 0.0, 0.0, 0.0, 0.0, 0.0, 0.0, 0.0, 0.0, 0.0, 0.0, 0.0, 0.0, 0.0, 0.0, 0.0, 0.0, 0.0, 0.0, 0.0, 0.0, 0.0, 0.0])
me_cube_010.materials.append(mat_glass)
me_cube_010.materials.append(mat_gray_medium_gloss)
me_cube_010.use_mirror_vertex_groups = False
me_cube_010.update()
me_cube_001 = bpy.data.meshes.new('Cube.001')
me_cube_001.from_pydata([(-0.2873, -0.6996, -0.05931), (-0.2873, -0.6996, 0.05931), (-0.2873, 0.6996, -0.05931), (-0.2873, 0.6996, 0.05931), (0.2873, -0.6996, -0.05931), (0.2873, -0.6996, 0.05931), (0.2873, 0.6996, -0.05931), (0.2873, 0.6996, 0.05931), (0.1944, 0.7343, -0.06461), (-0.1944, 0.7343, -0.06461), (-0.1944, 0.7343, 0.06461), (0.1944, 0.7343, 0.06461), (-0.1944, -0.7343, -0.06461), (0.1944, -0.7343, -0.06461), (0.1944, -0.7343, 0.06461), (-0.1944, -0.7343, 0.06461), (-0.3525, 0.6336, -0.06461), (-0.3525, -0.6336, -0.06461), (-0.3525, -0.6336, 0.06461), (-0.3525, 0.6336, 0.06461), (0.3525, -0.6336, -0.06461), (0.3525, 0.6336, -0.06461), (0.3525, 0.6336, 0.06461), (0.3525, -0.6336, 0.06461), (0.1944, 0.6336, 0.06461), (0.1944, -0.6336, 0.06461), (-0.1944, 0.6336, 0.06461), (-0.1944, -0.6336, 0.06461), (-0.1944, 0.6336, -0.06461), (-0.1944, -0.6336, -0.06461), (0.1944, 0.6336, -0.06461), (0.1944, -0.6336, -0.06461)], [], [(16, 19, 3, 2), (8, 11, 7, 6), (20, 23, 5, 4), (12, 15, 1, 0), (31, 20, 4, 13), (27, 18, 1, 15), (23, 25, 14, 5), (25, 27, 15, 14), (17, 29, 12, 0), (29, 31, 13, 12), (4, 5, 14, 13), (13, 14, 15, 12), (2, 3, 10, 9), (9, 10, 11, 8), (9, 8, 30, 28), (28, 30, 31, 29), (2, 9, 28, 16), (16, 28, 29, 17), (11, 10, 26, 24), (24, 26, 27, 25), (7, 11, 24, 22), (22, 24, 25, 23), (10, 3, 19, 26), (26, 19, 18, 27), (8, 6, 21, 30), (30, 21, 20, 31), (6, 7, 22, 21), (21, 22, 23, 20), (0, 1, 18, 17), (17, 18, 19, 16)])
_uv = me_cube_001.uv_layers.new(name='UVMap')
_uv.uv.foreach_set('vector', [0.375, 0.1667, 0.625, 0.1667, 0.625, 0.25, 0.375, 0.25, 0.375, 0.4167, 0.625, 0.4167, 0.625, 0.5, 0.375, 0.5, 0.375, 0.6667, 0.625, 0.6667, 0.625, 0.75, 0.375, 0.75, 0.375, 0.9167, 0.625, 0.9167, 0.625, 1.0, 0.375, 1.0, 0.2917, 0.6667, 0.375, 0.6667, 0.375, 0.75, 0.2917, 0.75, 0.7917, 0.6667, 0.875, 0.6667, 0.875, 0.75, 0.7917, 0.75, 0.625, 0.6667, 0.7083, 0.6667, 0.7083, 0.75, 0.625, 0.75, 0.7083, 0.6667, 0.7917, 0.6667, 0.7917, 0.75, 0.7083, 0.75, 0.125, 0.6667, 0.2083, 0.6667, 0.2083, 0.75, 0.125, 0.75, 0.2083, 0.6667, 0.2917, 0.6667, 0.2917, 0.75, 0.2083, 0.75, 0.375, 0.75, 0.625, 0.75, 0.625, 0.8333, 0.375, 0.8333, 0.375, 0.8333, 0.625, 0.8333, 0.625, 0.9167, 0.375, 0.9167, 0.375, 0.25, 0.625, 0.25, 0.625, 0.3333, 0.375, 0.3333, 0.375, 0.3333, 0.625, 0.3333, 0.625, 0.4167, 0.375, 0.4167, 0.2083, 0.5, 0.2917, 0.5, 0.2917, 0.5833, 0.2083, 0.5833, 0.2083, 0.5833, 0.2917, 0.5833, 0.2917, 0.6667, 0.2083, 0.6667, 0.125, 0.5, 0.2083, 0.5, 0.2083, 0.5833, 0.125, 0.5833, 0.125, 0.5833, 0.2083, 0.5833, 0.2083, 0.6667, 0.125, 0.6667, 0.7083, 0.5, 0.7917, 0.5, 0.7917, 0.5833, 0.7083, 0.5833, 0.7083, 0.5833, 0.7917, 0.5833, 0.7917, 0.6667, 0.7083, 0.6667, 0.625, 0.5, 0.7083, 0.5, 0.7083, 0.5833, 0.625, 0.5833, 0.625, 0.5833, 0.7083, 0.5833, 0.7083, 0.6667, 0.625, 0.6667, 0.7917, 0.5, 0.875, 0.5, 0.875, 0.5833, 0.7917, 0.5833, 0.7917, 0.5833, 0.875, 0.5833, 0.875, 0.6667, 0.7917, 0.6667, 0.2917, 0.5, 0.375, 0.5, 0.375, 0.5833, 0.2917, 0.5833, 0.2917, 0.5833, 0.375, 0.5833, 0.375, 0.6667, 0.2917, 0.6667, 0.375, 0.5, 0.625, 0.5, 0.625, 0.5833, 0.375, 0.5833, 0.375, 0.5833, 0.625, 0.5833, 0.625, 0.6667, 0.375, 0.6667, 0.375, 0.0, 0.625, 0.0, 0.625, 0.08333, 0.375, 0.08333, 0.375, 0.08333, 0.625, 0.08333, 0.625, 0.1667, 0.375, 0.1667])
me_cube_001.materials.append(mat_gray_light_flat)
me_cube_001.update()
me_cube_002 = bpy.data.meshes.new('Cube.002')
me_cube_002.from_pydata([(-0.2873, -0.6996, -0.05931), (-0.2873, -0.6996, 0.05931), (-0.2873, 0.6996, -0.05931), (-0.2873, 0.6996, 0.05931), (0.2873, -0.6996, -0.05931), (0.2873, -0.6996, 0.05931), (0.2873, 0.6996, -0.05931), (0.2873, 0.6996, 0.05931), (0.1944, 0.7343, -0.06461), (-0.1944, 0.7343, -0.06461), (-0.1944, 0.7343, 0.06461), (0.1944, 0.7343, 0.06461), (-0.1944, -0.7343, -0.06461), (0.1944, -0.7343, -0.06461), (0.1944, -0.7343, 0.06461), (-0.1944, -0.7343, 0.06461), (-0.3525, 0.6336, -0.06461), (-0.3525, -0.6336, -0.06461), (-0.3525, -0.6336, 0.06461), (-0.3525, 0.6336, 0.06461), (0.3525, -0.6336, -0.06461), (0.3525, 0.6336, -0.06461), (0.3525, 0.6336, 0.06461), (0.3525, -0.6336, 0.06461), (0.1944, 0.6336, 0.06461), (0.1944, -0.6336, 0.06461), (-0.1944, 0.6336, 0.06461), (-0.1944, -0.6336, 0.06461), (-0.1944, 0.6336, -0.06461), (-0.1944, -0.6336, -0.06461), (0.1944, 0.6336, -0.06461), (0.1944, -0.6336, -0.06461)], [], [(16, 19, 3, 2), (8, 11, 7, 6), (20, 23, 5, 4), (12, 15, 1, 0), (31, 20, 4, 13), (27, 18, 1, 15), (23, 25, 14, 5), (25, 27, 15, 14), (17, 29, 12, 0), (29, 31, 13, 12), (4, 5, 14, 13), (13, 14, 15, 12), (2, 3, 10, 9), (9, 10, 11, 8), (9, 8, 30, 28), (28, 30, 31, 29), (2, 9, 28, 16), (16, 28, 29, 17), (11, 10, 26, 24), (24, 26, 27, 25), (7, 11, 24, 22), (22, 24, 25, 23), (10, 3, 19, 26), (26, 19, 18, 27), (8, 6, 21, 30), (30, 21, 20, 31), (6, 7, 22, 21), (21, 22, 23, 20), (0, 1, 18, 17), (17, 18, 19, 16)])
_uv = me_cube_002.uv_layers.new(name='UVMap')
_uv.uv.foreach_set('vector', [0.375, 0.1667, 0.625, 0.1667, 0.625, 0.25, 0.375, 0.25, 0.375, 0.4167, 0.625, 0.4167, 0.625, 0.5, 0.375, 0.5, 0.375, 0.6667, 0.625, 0.6667, 0.625, 0.75, 0.375, 0.75, 0.375, 0.9167, 0.625, 0.9167, 0.625, 1.0, 0.375, 1.0, 0.2917, 0.6667, 0.375, 0.6667, 0.375, 0.75, 0.2917, 0.75, 0.7917, 0.6667, 0.875, 0.6667, 0.875, 0.75, 0.7917, 0.75, 0.625, 0.6667, 0.7083, 0.6667, 0.7083, 0.75, 0.625, 0.75, 0.7083, 0.6667, 0.7917, 0.6667, 0.7917, 0.75, 0.7083, 0.75, 0.125, 0.6667, 0.2083, 0.6667, 0.2083, 0.75, 0.125, 0.75, 0.2083, 0.6667, 0.2917, 0.6667, 0.2917, 0.75, 0.2083, 0.75, 0.375, 0.75, 0.625, 0.75, 0.625, 0.8333, 0.375, 0.8333, 0.375, 0.8333, 0.625, 0.8333, 0.625, 0.9167, 0.375, 0.9167, 0.375, 0.25, 0.625, 0.25, 0.625, 0.3333, 0.375, 0.3333, 0.375, 0.3333, 0.625, 0.3333, 0.625, 0.4167, 0.375, 0.4167, 0.2083, 0.5, 0.2917, 0.5, 0.2917, 0.5833, 0.2083, 0.5833, 0.2083, 0.5833, 0.2917, 0.5833, 0.2917, 0.6667, 0.2083, 0.6667, 0.125, 0.5, 0.2083, 0.5, 0.2083, 0.5833, 0.125, 0.5833, 0.125, 0.5833, 0.2083, 0.5833, 0.2083, 0.6667, 0.125, 0.6667, 0.7083, 0.5, 0.7917, 0.5, 0.7917, 0.5833, 0.7083, 0.5833, 0.7083, 0.5833, 0.7917, 0.5833, 0.7917, 0.6667, 0.7083, 0.6667, 0.625, 0.5, 0.7083, 0.5, 0.7083, 0.5833, 0.625, 0.5833, 0.625, 0.5833, 0.7083, 0.5833, 0.7083, 0.6667, 0.625, 0.6667, 0.7917, 0.5, 0.875, 0.5, 0.875, 0.5833, 0.7917, 0.5833, 0.7917, 0.5833, 0.875, 0.5833, 0.875, 0.6667, 0.7917, 0.6667, 0.2917, 0.5, 0.375, 0.5, 0.375, 0.5833, 0.2917, 0.5833, 0.2917, 0.5833, 0.375, 0.5833, 0.375, 0.6667, 0.2917, 0.6667, 0.375, 0.5, 0.625, 0.5, 0.625, 0.5833, 0.375, 0.5833, 0.375, 0.5833, 0.625, 0.5833, 0.625, 0.6667, 0.375, 0.6667, 0.375, 0.0, 0.625, 0.0, 0.625, 0.08333, 0.375, 0.08333, 0.375, 0.08333, 0.625, 0.08333, 0.625, 0.1667, 0.375, 0.1667])
me_cube_002.materials.append(mat_gray_light_flat)
me_cube_002.update()
me_cube_003 = bpy.data.meshes.new('Cube.003')
me_cube_003.from_pydata([(-1.71, -2.028, -1.0), (-2.0, -2.028, 1.0), (-1.71, 4.028, -1.0), (-2.0, 4.028, 1.0), (-0.2904, -2.028, -1.0), (0.0, -2.028, 1.0), (-0.2904, 4.028, -1.0), (0.0, 4.028, 1.0), (-2.426, 4.288, 0.9802), (-2.426, 4.288, -0.943), (0.4263, 4.288, -0.943), (0.4263, 4.288, 0.9802), (-2.426, 9.288, 0.9802), (-2.426, 9.288, -0.943), (0.4263, 9.288, -0.943), (0.4263, 9.288, 0.9802), (-2.213, 9.474, 0.9225), (-2.213, 9.474, -0.9225), (0.2128, 9.474, -0.9225), (0.2128, 9.474, 0.9225), (-0.6667, 4.028, -1.0), (-1.333, 4.028, -1.0), (-1.333, 4.028, 1.0), (-0.6667, 4.028, 1.0), (-1.333, -2.028, -1.0), (-0.6667, -2.028, -1.0), (-0.6667, -2.028, 1.0), (-1.333, -2.028, 1.0), (-0.5246, 4.288, -1.426), (-1.475, 4.288, -1.426), (-1.475, 4.288, 1.426), (-0.5246, 4.288, 1.426), (-0.5246, 9.288, -1.426), (-1.475, 9.288, -1.426), (-1.475, 9.288, 1.426), (-0.5246, 9.288, 1.426), (-0.5957, 9.474, -1.213), (-1.404, 9.474, -1.213), (-1.404, 9.474, 1.213), (-0.5957, 9.474, 1.213), (-1.472, -2.48, -0.6652), (-1.665, -2.48, 0.6652), (-0.3348, -2.48, 0.6652), (-0.528, -2.48, -0.6652), (-0.7783, -2.48, -0.6652), (-1.222, -2.48, 0.6652), (-1.222, -2.48, -0.6652), (-0.7783, -2.48, 0.6652), (-1.399, -2.269, -0.5621), (-1.562, -2.269, 0.5621), (-0.4379, -2.269, 0.5621), (-0.6011, -2.269, -0.5621), (-0.8126, -2.269, -0.5621), (-1.187, -2.269, 0.5621), (-1.187, -2.269, -0.5621), (-0.8126, -2.269, 0.5621), (-1.367, -2.269, -0.5175), (-1.518, -2.269, 0.5175), (-0.4825, -2.269, 0.5175), (-0.6328, -2.269, -0.5175), (-0.8275, -2.269, -0.5175), (-1.173, -2.269, 0.5175), (-1.173, -2.269, -0.5175), (-0.8275, -2.269, 0.5175), (-1.31, -2.636, -0.3936), (-1.355, -2.636, 0.3936), (-0.6445, -2.636, 0.3936), (-0.6901, -2.636, -0.3936), (-0.8275, -2.636, -0.5175), (-1.14, -2.636, 0.5175), (-1.173, -2.636, -0.5175), (-0.8596, -2.636, 0.5175), (-1.902, -2.028, 0.3256), (-1.902, 4.028, 0.3256), (-0.09793, 4.028, 0.3256), (-0.09793, -2.028, 0.3256), (-2.426, 4.288, 0.3317), (0.4263, 4.288, 0.3317), (-2.426, 9.288, 0.3317), (0.4263, 9.288, 0.3317), (-2.213, 9.474, 0.3004), (0.2128, 9.474, 0.3004), (-0.6218, 9.2, 1.127), (-1.378, 9.2, -1.142), (-1.6, -2.48, 0.2166), (-0.4, -2.48, 0.2166), (-1.507, -2.269, 0.183), (-0.4929, -2.269, 0.183), (-1.467, -2.269, 0.1685), (-0.5331, -2.269, 0.1685), (-1.34, -2.636, 0.1281), (-0.6599, -2.636, 0.1281), (-0.8488, -2.636, 0.06033), (-1.151, -2.636, 0.06033), (-1.748, 4.028, -0.7351), (-0.252, 4.028, -0.7351), (-0.252, -2.028, -0.7351), (-2.426, 4.288, -0.6882), (0.4263, 4.288, -0.6882), (-2.426, 9.288, -0.6882), (0.4263, 9.288, -0.6882), (-2.213, 9.474, -0.6781), (0.2128, 9.474, -0.6781), (-2.134, 9.2, -0.87), (-2.134, 9.2, -0.6414), (-0.5024, -2.48, -0.4889), (-0.5795, -2.269, -0.4132), (-0.6129, -2.269, -0.3804), (-0.6841, -2.636, -0.2893), (-0.8317, -2.636, -0.1367), (-1.168, -2.636, -0.1367), (-1.748, -2.028, -0.7351), (-1.498, -2.48, -0.4889), (-1.42, -2.269, -0.4132), (-1.387, -2.269, -0.3804), (-1.316, -2.636, -0.2893), (-1.749, -3.012, 0.1281), (-1.783, -3.012, 0.3936), (-0.3045, -3.012, -0.2893), (-0.3178, -3.012, -0.3936), (-0.7305, -3.012, -0.5175), (-1.219, -3.012, 0.5175), (-1.682, -3.012, -0.3936), (-1.27, -3.012, -0.5175), (-0.2175, -3.012, 0.3936), (-0.7806, -3.012, 0.5175), (-0.7371, -3.012, -0.1367), (-1.263, -3.012, -0.1367), (-1.695, -3.012, -0.2893), (-0.2513, -3.012, 0.1281), (-0.7637, -3.012, 0.06033), (-1.236, -3.012, 0.06033), (-2.609, -8.139, 0.04585), (-2.643, -8.139, 0.3936), (0.4625, -8.083, -0.104), (0.4492, -8.083, -0.3936), (0.03657, -8.083, -0.5175), (-2.08, -8.139, 0.5175), (-2.543, -8.139, -0.3936), (-2.13, -8.139, -0.5175), (0.5496, -8.083, 0.3936), (-0.01358, -8.083, 0.5175), (0.02992, -8.083, -0.1367), (-2.124, -8.139, -0.1367), (-2.556, -8.139, -0.104), (0.5157, -8.083, 0.04585), (0.003328, -8.083, 0.06033), (-2.097, -8.139, 0.06033), (-2.509, -4.055, -0.2893), (-2.496, -4.055, -0.3936), (-2.597, -4.055, 0.3936), (-2.033, -4.055, 0.5175), (-2.05, -4.055, 0.06033), (-2.084, -4.055, -0.5175), (-2.077, -4.055, -0.1367), (-2.563, -4.055, 0.1281), (-0.04539, -4.047, 0.5175), (-0.02848, -4.047, 0.06033), (0.5178, -4.047, 0.3936), (0.00476, -4.047, -0.5175), (-0.001883, -4.047, -0.1367), (0.4839, -4.047, 0.1281), (0.4307, -4.047, -0.2893), (0.4174, -4.047, -0.3936), (-2.52, -8.103, -0.09167), (-2.563, -8.102, 0.04508), (0.471, -7.981, 0.05674), (0.04808, -7.981, 0.0687), (-2.14, -8.102, 0.05704), (0.4286, -7.984, -0.09943), (0.07149, -7.984, -0.1264), (-2.162, -8.103, -0.1187), (0.03022, -4.027, 0.06826), (0.04735, -7.983, 0.06826), (-0.705, -2.993, 0.06826), (-0.6784, -2.993, -0.1287), (0.07395, -7.983, -0.1287), (0.05681, -4.027, -0.1287), (-1.356, -2.97, 0.07652), (-1.383, -2.97, -0.1205), (-2.14, -8.102, 0.0571), (-2.163, -8.102, -0.1165), (-2.17, -4.013, 0.07652), (-2.197, -4.013, -0.1205), (-0.7637, -2.937, 0.06033), (-0.7371, -2.937, -0.1367), (-1.236, -2.937, 0.06033), (-1.263, -2.937, -0.1367), (-2.134, 9.474, -0.6414), (-2.134, 9.474, -0.87), (-1.378, 9.474, -1.142), (-0.6218, 9.474, 1.127), (0.1345, 9.474, 0.8559), (0.1345, 9.474, -0.6414), (0.1345, 9.474, -0.87), (-0.6218, 9.474, -1.142), (-2.134, 9.474, 0.8559), (-1.378, 9.474, 1.127), (-2.134, 9.474, 0.2739), (0.1345, 9.474, 0.2739), (0.1345, 9.2, 0.8559), (0.1345, 9.2, -0.6414), (0.1345, 9.2, -0.87), (-0.6218, 9.2, -1.142), (-2.134, 9.2, 0.8559), (-1.378, 9.2, 1.127), (-1.378, 9.2, -0.841), (-0.6218, 9.2, -0.841), (-2.134, 9.2, 0.2739), (0.1345, 9.2, 0.2739), (-1.378, 9.2, 0.3623), (-0.6218, 9.2, 0.3623)], [], [(72, 1, 3, 73), (73, 3, 8, 76), (74, 7, 5, 75), (5, 26, 47, 42), (20, 6, 4, 25), (22, 3, 1, 27), (31, 11, 15, 35), (95, 6, 10, 98), (21, 2, 9, 29), (23, 7, 11, 31), (100, 14, 18, 102), (76, 8, 12, 78), (98, 10, 14, 100), (29, 9, 13, 33), (37, 17, 189, 190), (33, 13, 17, 37), (35, 15, 19, 39), (78, 12, 16, 80), (12, 34, 38, 16), (34, 35, 39, 38), (14, 32, 36, 18), (32, 33, 37, 36), (80, 16, 196, 198), (81, 102, 193, 199), (10, 28, 32, 14), (28, 29, 33, 32), (3, 22, 30, 8), (22, 23, 31, 30), (6, 20, 28, 10), (20, 21, 29, 28), (8, 30, 34, 12), (30, 31, 35, 34), (7, 23, 26, 5), (23, 22, 27, 26), (2, 21, 24, 0), (21, 20, 25, 24), (27, 1, 41, 45), (24, 25, 44, 46), (45, 41, 49, 53), (46, 44, 52, 54), (47, 45, 53, 55), (75, 5, 42, 85), (0, 24, 46, 40), (111, 0, 40, 112), (26, 27, 45, 47), (25, 4, 43, 44), (113, 48, 56, 114), (52, 51, 59, 60), (48, 54, 62, 56), (85, 42, 50, 87), (42, 47, 55, 50), (40, 46, 54, 48), (44, 43, 51, 52), (112, 40, 48, 113), (60, 59, 67, 68), (56, 62, 70, 64), (58, 63, 71, 66), (55, 53, 61, 63), (54, 52, 60, 62), (53, 49, 57, 61), (87, 50, 58, 89), (50, 55, 63, 58), (126, 175, 185), (66, 71, 125, 124), (92, 71, 69, 93), (114, 56, 64, 115), (63, 61, 69, 71), (62, 60, 68, 70), (61, 57, 65, 69), (89, 58, 66, 91), (107, 89, 91, 108), (57, 88, 90, 65), (109, 92, 93, 110), (91, 66, 124, 129), (90, 115, 128, 116), (106, 87, 89, 107), (41, 84, 86, 49), (105, 85, 87, 106), (49, 86, 88, 57), (1, 72, 84, 41), (96, 75, 85, 105), (18, 36, 195, 194), (17, 101, 188, 189), (99, 78, 80, 101), (38, 39, 191, 197), (11, 77, 79, 15), (97, 76, 78, 99), (15, 79, 81, 19), (7, 74, 77, 11), (95, 74, 75, 96), (94, 73, 76, 97), (111, 72, 73, 94), (0, 111, 94, 2), (2, 94, 97, 9), (6, 95, 96, 4), (9, 97, 99, 13), (101, 80, 198, 188), (13, 99, 101, 17), (102, 18, 194, 193), (16, 38, 197, 196), (4, 96, 105, 43), (43, 105, 106, 51), (51, 106, 107, 59), (64, 70, 123, 122), (69, 65, 117, 121), (68, 109, 110, 70), (59, 107, 108, 67), (88, 114, 115, 90), (84, 112, 113, 86), (86, 113, 114, 88), (72, 111, 112, 84), (77, 98, 100, 79), (79, 100, 102, 81), (74, 95, 98, 77), (158, 156, 141, 140), (149, 153, 139, 138), (152, 151, 137, 147), (151, 150, 133, 137), (156, 157, 146, 141), (148, 149, 138, 144), (115, 64, 122, 128), (108, 91, 129, 118), (65, 90, 116, 117), (130, 131, 186, 184), (185, 184, 186, 187), (130, 125, 121, 131), (67, 108, 118, 119), (127, 126, 185, 187), (120, 126, 127, 123), (68, 67, 119, 120), (147, 137, 133, 132), (145, 140, 141, 146), (145, 146, 167, 166), (134, 145, 166, 169), (139, 143, 144, 138), (135, 134, 142, 136), (160, 159, 136, 142), (162, 161, 145, 134), (153, 154, 143, 139), (150, 155, 132, 133), (155, 148, 144, 132), (163, 162, 134, 135), (131, 152, 182, 178), (161, 158, 140, 145), (159, 163, 135, 136), (186, 131, 178), (116, 128, 148, 155), (117, 116, 155, 150), (123, 127, 154, 153), (128, 122, 149, 148), (121, 117, 150, 151), (131, 121, 151, 152), (122, 123, 153, 149), (120, 119, 163, 159), (129, 124, 158, 161), (119, 118, 162, 163), (160, 142, 176, 177), (118, 129, 161, 162), (126, 120, 159, 160), (125, 130, 157, 156), (124, 125, 156, 158), (169, 166, 167, 170), (171, 168, 165, 164), (142, 134, 169, 170), (132, 144, 164, 165), (147, 132, 165, 168), (144, 143, 171, 164), (172, 177, 176, 173), (174, 175, 177, 172), (126, 160, 177, 175), (157, 130, 174, 172), (187, 179, 127), (146, 157, 172, 173), (183, 182, 180, 181), (179, 178, 182, 183), (143, 154, 183, 181), (154, 127, 179, 183), (152, 147, 180, 182), (142, 170, 176), (167, 146, 173), (170, 167, 173, 176), (147, 168, 180), (171, 181, 180, 168), (143, 181, 171), (125, 71, 69, 121), (70, 123, 120, 68), (179, 187, 186, 178), (185, 175, 174, 184), (130, 184, 174), (189, 188, 104, 103), (188, 198, 208, 104), (198, 196, 204, 208), (193, 194, 202, 201), (196, 197, 205, 204), (191, 192, 200, 82), (195, 190, 83, 203), (190, 189, 103, 83), (199, 193, 201, 209), (36, 37, 190, 195), (19, 81, 199, 192), (39, 19, 192, 191), (211, 82, 200, 209), (208, 204, 205, 210), (210, 205, 82, 211), (206, 210, 211, 207), (104, 208, 210, 206), (207, 211, 209, 201), (203, 207, 201, 202), (103, 104, 206, 83), (83, 206, 207, 203), (197, 191, 82, 205), (194, 195, 203, 202), (192, 199, 209, 200)])
me_cube_003.polygons.foreach_set('material_index', [0, 0, 0, 0, 0, 0, 0, 0, 0, 0, 0, 0, 0, 0, 0, 0, 0, 0, 0, 0, 0, 0, 0, 0, 0, 0, 0, 0, 0, 0, 0, 0, 0, 0, 0, 0, 0, 0, 0, 0, 0, 0, 0, 0, 0, 0, 0, 0, 0, 0, 0, 0, 0, 0, 2, 2, 2, 0, 0, 0, 0, 0, 2, 2, 0, 2, 2, 2, 2, 2, 2, 2, 0, 2, 2, 0, 0, 0, 0, 0, 0, 0, 0, 0, 0, 0, 0, 0, 0, 0, 0, 0, 0, 0, 0, 0, 0, 0, 0, 0, 0, 0, 0, 2, 2, 0, 2, 2, 0, 0, 0, 0, 0, 0, 2, 2, 2, 2, 2, 2, 2, 2, 2, 0, 1, 2, 2, 2, 2, 2, 2, 2, 2, 2, 2, 2, 2, 2, 2, 2, 2, 2, 0, 2, 2, 0, 2, 2, 2, 2, 2, 2, 2, 2, 2, 2, 2, 2, 2, 2, 2, 1, 1, 2, 2, 0, 2, 1, 1, 2, 0, 2, 2, 1, 1, 2, 2, 0, 0, 0, 0, 0, 0, 0, 2, 2, 1, 1, 0, 0, 0, 0, 0, 0, 0, 0, 0, 0, 0, 0, 0, 2, 2, 2, 2, 2, 2, 2, 2, 2, 0, 0, 0])
_uv = me_cube_003.uv_layers.new(name='UVMap')
_uv.uv.foreach_set('vector', [0.5407, 0.0, 0.625, 0.0, 0.625, 0.25, 0.5407, 0.25, 0.5407, 0.25, 0.625, 0.25, 0.625, 0.25, 0.5407, 0.25, 0.5407, 0.5, 0.625, 0.5, 0.625, 0.75, 0.5407, 0.75, 0.625, 0.75, 0.7083, 0.75, 0.7083, 0.75, 0.625, 0.75, 0.2917, 0.5, 0.375, 0.5, 0.375, 0.75, 0.2917, 0.75, 0.7917, 0.5, 0.875, 0.5, 0.875, 0.75, 0.7917, 0.75, 0.7083, 0.5, 0.625, 0.5, 0.625, 0.5, 0.7083, 0.5, 0.4081, 0.5, 0.375, 0.5, 0.375, 0.5, 0.4081, 0.5, 0.2083, 0.5, 0.125, 0.5, 0.125, 0.5, 0.2083, 0.5, 0.7083, 0.5, 0.625, 0.5, 0.625, 0.5, 0.7083, 0.5, 0.4081, 0.5, 0.375, 0.5, 0.375, 0.5, 0.4081, 0.5, 0.5407, 0.25, 0.625, 0.25, 0.625, 0.25, 0.5407, 0.25, 0.4081, 0.5, 0.375, 0.5, 0.375, 0.5, 0.4081, 0.5, 0.2083, 0.5, 0.125, 0.5, 0.125, 0.5, 0.2083, 0.5, 0.2083, 0.5, 0.125, 0.5, 0.125, 0.5, 0.2083, 0.5, 0.2083, 0.5, 0.125, 0.5, 0.125, 0.5, 0.2083, 0.5, 0.7083, 0.5, 0.625, 0.5, 0.625, 0.5, 0.7083, 0.5, 0.5407, 0.25, 0.625, 0.25, 0.625, 0.25, 0.5407, 0.25, 0.875, 0.5, 0.7917, 0.5, 0.7917, 0.5, 0.875, 0.5, 0.7917, 0.5, 0.7083, 0.5, 0.7083, 0.5, 0.7917, 0.5, 0.375, 0.5, 0.2917, 0.5, 0.2917, 0.5, 0.375, 0.5, 0.2917, 0.5, 0.2083, 0.5, 0.2083, 0.5, 0.2917, 0.5, 0.5407, 0.25, 0.625, 0.25, 0.625, 0.25, 0.5407, 0.25, 0.5407, 0.5, 0.4081, 0.5, 0.4081, 0.5, 0.5407, 0.5, 0.375, 0.5, 0.2917, 0.5, 0.2917, 0.5, 0.375, 0.5, 0.2917, 0.5, 0.2083, 0.5, 0.2083, 0.5, 0.2917, 0.5, 0.875, 0.5, 0.7917, 0.5, 0.7917, 0.5, 0.875, 0.5, 0.7917, 0.5, 0.7083, 0.5, 0.7083, 0.5, 0.7917, 0.5, 0.375, 0.5, 0.2917, 0.5, 0.2917, 0.5, 0.375, 0.5, 0.2917, 0.5, 0.2083, 0.5, 0.2083, 0.5, 0.2917, 0.5, 0.875, 0.5, 0.7917, 0.5, 0.7917, 0.5, 0.875, 0.5, 0.7917, 0.5, 0.7083, 0.5, 0.7083, 0.5, 0.7917, 0.5, 0.625, 0.5, 0.7083, 0.5, 0.7083, 0.75, 0.625, 0.75, 0.7083, 0.5, 0.7917, 0.5, 0.7917, 0.75, 0.7083, 0.75, 0.125, 0.5, 0.2083, 0.5, 0.2083, 0.75, 0.125, 0.75, 0.2083, 0.5, 0.2917, 0.5, 0.2917, 0.75, 0.2083, 0.75, 0.7917, 0.75, 0.875, 0.75, 0.875, 0.75, 0.7917, 0.75, 0.2083, 0.75, 0.2917, 0.75, 0.2917, 0.75, 0.2083, 0.75, 0.7917, 0.75, 0.875, 0.75, 0.875, 0.75, 0.7917, 0.75, 0.2083, 0.75, 0.2917, 0.75, 0.2917, 0.75, 0.2083, 0.75, 0.7083, 0.75, 0.7917, 0.75, 0.7917, 0.75, 0.7083, 0.75, 0.5407, 0.75, 0.625, 0.75, 0.625, 0.75, 0.5407, 0.75, 0.125, 0.75, 0.2083, 0.75, 0.2083, 0.75, 0.125, 0.75, 0.4081, 0.0, 0.375, 0.0, 0.375, 0.0, 0.4081, 0.0, 0.7083, 0.75, 0.7917, 0.75, 0.7917, 0.75, 0.7083, 0.75, 0.2917, 0.75, 0.375, 0.75, 0.375, 0.75, 0.2917, 0.75, 0.4081, 0.0, 0.375, 0.0, 0.375, 0.0, 0.4081, 0.0, 0.2917, 0.75, 0.375, 0.75, 0.375, 0.75, 0.2917, 0.75, 0.125, 0.75, 0.2083, 0.75, 0.2083, 0.75, 0.125, 0.75, 0.5407, 0.75, 0.625, 0.75, 0.625, 0.75, 0.5407, 0.75, 0.625, 0.75, 0.7083, 0.75, 0.7083, 0.75, 0.625, 0.75, 0.125, 0.75, 0.2083, 0.75, 0.2083, 0.75, 0.125, 0.75, 0.2917, 0.75, 0.375, 0.75, 0.375, 0.75, 0.2917, 0.75, 0.4081, 0.0, 0.375, 0.0, 0.375, 0.0, 0.4081, 0.0, 0.2917, 0.75, 0.375, 0.75, 0.375, 0.75, 0.2917, 0.75, 0.125, 0.75, 0.2083, 0.75, 0.2083, 0.75, 0.125, 0.75, 0.625, 0.75, 0.7083, 0.75, 0.7083, 0.75, 0.625, 0.75, 0.7083, 0.75, 0.7917, 0.75, 0.7917, 0.75, 0.7083, 0.75, 0.2083, 0.75, 0.2917, 0.75, 0.2917, 0.75, 0.2083, 0.75, 0.7917, 0.75, 0.875, 0.75, 0.875, 0.75, 0.7917, 0.75, 0.5407, 0.75, 0.625, 0.75, 0.625, 0.75, 0.5407, 0.75, 0.625, 0.75, 0.7083, 0.75, 0.7083, 0.75, 0.625, 0.75, 0.4081, 0.8333, 0.4081, 0.8333, 0.4081, 0.8333, 0.625, 0.75, 0.7083, 0.75, 0.7083, 0.75, 0.625, 0.75, 0.5407, 0.8333, 0.625, 0.8333, 0.625, 0.9167, 0.5407, 0.9167, 0.4081, 0.0, 0.375, 0.0, 0.375, 0.0, 0.4081, 0.0, 0.7083, 0.75, 0.7917, 0.75, 0.7917, 0.75, 0.7083, 0.75, 0.2083, 0.75, 0.2917, 0.75, 0.2917, 0.75, 0.2083, 0.75, 0.7917, 0.75, 0.875, 0.75, 0.875, 0.75, 0.7917, 0.75, 0.5407, 0.75, 0.625, 0.75, 0.625, 0.75, 0.5407, 0.75, 0.4081, 0.75, 0.5407, 0.75, 0.5407, 0.75, 0.4081, 0.75, 0.625, 0.0, 0.5407, 0.0, 0.5407, 0.0, 0.625, 0.0, 0.4081, 0.8333, 0.5407, 0.8333, 0.5407, 0.9167, 0.4081, 0.9167, 0.5407, 0.75, 0.625, 0.75, 0.625, 0.75, 0.5407, 0.75, 0.5407, 0.0, 0.4081, 0.0, 0.4081, 0.0, 0.5407, 0.0, 0.4081, 0.75, 0.5407, 0.75, 0.5407, 0.75, 0.4081, 0.75, 0.625, 0.0, 0.5407, 0.0, 0.5407, 0.0, 0.625, 0.0, 0.4081, 0.75, 0.5407, 0.75, 0.5407, 0.75, 0.4081, 0.75, 0.625, 0.0, 0.5407, 0.0, 0.5407, 0.0, 0.625, 0.0, 0.625, 0.0, 0.5407, 0.0, 0.5407, 0.0, 0.625, 0.0, 0.4081, 0.75, 0.5407, 0.75, 0.5407, 0.75, 0.4081, 0.75, 0.375, 0.5, 0.2917, 0.5, 0.2917, 0.5, 0.375, 0.5, 0.375, 0.25, 0.4081, 0.25, 0.4081, 0.25, 0.375, 0.25, 0.4081, 0.25, 0.5407, 0.25, 0.5407, 0.25, 0.4081, 0.25, 0.7917, 0.5, 0.7083, 0.5, 0.7083, 0.5, 0.7917, 0.5, 0.625, 0.5, 0.5407, 0.5, 0.5407, 0.5, 0.625, 0.5, 0.4081, 0.25, 0.5407, 0.25, 0.5407, 0.25, 0.4081, 0.25, 0.625, 0.5, 0.5407, 0.5, 0.5407, 0.5, 0.625, 0.5, 0.625, 0.5, 0.5407, 0.5, 0.5407, 0.5, 0.625, 0.5, 0.4081, 0.5, 0.5407, 0.5, 0.5407, 0.75, 0.4081, 0.75, 0.4081, 0.25, 0.5407, 0.25, 0.5407, 0.25, 0.4081, 0.25, 0.4081, 0.0, 0.5407, 0.0, 0.5407, 0.25, 0.4081, 0.25, 0.375, 0.0, 0.4081, 0.0, 0.4081, 0.25, 0.375, 0.25, 0.375, 0.25, 0.4081, 0.25, 0.4081, 0.25, 0.375, 0.25, 0.375, 0.5, 0.4081, 0.5, 0.4081, 0.75, 0.375, 0.75, 0.375, 0.25, 0.4081, 0.25, 0.4081, 0.25, 0.375, 0.25, 0.4081, 0.25, 0.5407, 0.25, 0.5407, 0.25, 0.4081, 0.25, 0.375, 0.25, 0.4081, 0.25, 0.4081, 0.25, 0.375, 0.25, 0.4081, 0.5, 0.375, 0.5, 0.375, 0.5, 0.4081, 0.5, 0.875, 0.5, 0.7917, 0.5, 0.7917, 0.5, 0.875, 0.5, 0.375, 0.75, 0.4081, 0.75, 0.4081, 0.75, 0.375, 0.75, 0.375, 0.75, 0.4081, 0.75, 0.4081, 0.75, 0.375, 0.75, 0.375, 0.75, 0.4081, 0.75, 0.4081, 0.75, 0.375, 0.75, 0.125, 0.75, 0.2083, 0.75, 0.2083, 0.75, 0.125, 0.75, 0.7917, 0.75, 0.875, 0.75, 0.875, 0.75, 0.7917, 0.75, 0.375, 0.8333, 0.4081, 0.8333, 0.4081, 0.9167, 0.375, 0.9167, 0.375, 0.75, 0.4081, 0.75, 0.4081, 0.75, 0.375, 0.75, 0.5407, 0.0, 0.4081, 0.0, 0.4081, 0.0, 0.5407, 0.0, 0.5407, 0.0, 0.4081, 0.0, 0.4081, 0.0, 0.5407, 0.0, 0.5407, 0.0, 0.4081, 0.0, 0.4081, 0.0, 0.5407, 0.0, 0.5407, 0.0, 0.4081, 0.0, 0.4081, 0.0, 0.5407, 0.0, 0.5407, 0.5, 0.4081, 0.5, 0.4081, 0.5, 0.5407, 0.5, 0.5407, 0.5, 0.4081, 0.5, 0.4081, 0.5, 0.5407, 0.5, 0.5407, 0.5, 0.4081, 0.5, 0.4081, 0.5, 0.5407, 0.5, 0.625, 0.75, 0.7083, 0.75, 0.7083, 0.75, 0.625, 0.75, 0.125, 0.75, 0.2083, 0.75, 0.2083, 0.75, 0.125, 0.75, 0.5407, 0.9167, 0.625, 0.9167, 0.625, 0.9167, 0.5407, 0.9167, 0.7917, 0.75, 0.875, 0.75, 0.875, 0.75, 0.7917, 0.75, 0.625, 0.8333, 0.5407, 0.8333, 0.5407, 0.8333, 0.625, 0.8333, 0.4081, 0.0, 0.375, 0.0, 0.375, 0.0, 0.4081, 0.0, 0.4081, 0.0, 0.375, 0.0, 0.375, 0.0, 0.4081, 0.0, 0.4081, 0.75, 0.5407, 0.75, 0.5407, 0.75, 0.4081, 0.75, 0.625, 0.0, 0.5407, 0.0, 0.5407, 0.0, 0.625, 0.0, 0.5407, 0.8333, 0.5407, 0.9167, 0.5407, 0.9167, 0.5407, 0.8333, 0.4081, 0.8333, 0.5407, 0.8333, 0.5407, 0.9167, 0.4081, 0.9167, 0.5407, 0.8333, 0.0, 0.0, 0.625, 0.9167, 0.5407, 0.9167, 0.375, 0.75, 0.4081, 0.75, 0.4081, 0.75, 0.375, 0.75, 0.4081, 0.9167, 0.4081, 0.8333, 0.4081, 0.8333, 0.4081, 0.9167, 0.0, 0.0, 0.4081, 0.8333, 0.4081, 0.9167, 0.0, 0.0, 0.2917, 0.75, 0.375, 0.75, 0.375, 0.75, 0.2917, 0.75, 0.5407, 0.9167, 0.625, 0.9167, 0.625, 1.0, 0.5407, 1.0, 0.5407, 0.75, 0.625, 0.75, 0.625, 0.8333, 0.5407, 0.8333, 0.5407, 0.75, 0.5407, 0.8333, 0.5407, 0.8333, 0.5407, 0.75, 0.4081, 0.75, 0.5407, 0.75, 0.5407, 0.75, 0.4081, 0.75, 0.375, 0.9167, 0.4081, 0.9167, 0.4081, 1.0, 0.375, 1.0, 0.375, 0.75, 0.4081, 0.75, 0.4081, 0.8333, 0.375, 0.8333, 0.4081, 0.8333, 0.375, 0.8333, 0.375, 0.8333, 0.4081, 0.8333, 0.4081, 0.75, 0.5407, 0.75, 0.5407, 0.75, 0.4081, 0.75, 0.375, 0.9167, 0.4081, 0.9167, 0.4081, 0.9167, 0.375, 0.9167, 0.625, 0.0, 0.5407, 0.0, 0.5407, 0.0, 0.625, 0.0, 0.5407, 0.0, 0.4081, 0.0, 0.4081, 0.0, 0.5407, 0.0, 0.375, 0.75, 0.4081, 0.75, 0.4081, 0.75, 0.375, 0.75, 0.5407, 0.9167, 0.5407, 0.9167, 0.5407, 0.9167, 0.5407, 0.9167, 0.5407, 0.75, 0.625, 0.75, 0.625, 0.75, 0.5407, 0.75, 0.2917, 0.75, 0.375, 0.75, 0.375, 0.75, 0.2917, 0.75, 0.5407, 0.9167, 0.5407, 0.9167, 0.5407, 0.9167, 0.5407, 0.0, 0.4081, 0.0, 0.4081, 0.0, 0.5407, 0.0, 0.625, 0.0, 0.5407, 0.0, 0.5407, 0.0, 0.625, 0.0, 0.375, 0.9167, 0.4081, 0.9167, 0.4081, 0.9167, 0.375, 0.9167, 0.4081, 0.0, 0.375, 0.0, 0.375, 0.0, 0.4081, 0.0, 0.7917, 0.75, 0.875, 0.75, 0.875, 0.75, 0.7917, 0.75, 0.5407, 0.9167, 0.625, 0.9167, 0.625, 0.9167, 0.5407, 0.9167, 0.125, 0.75, 0.2083, 0.75, 0.2083, 0.75, 0.125, 0.75, 0.2917, 0.75, 0.375, 0.75, 0.375, 0.75, 0.2917, 0.75, 0.5407, 0.75, 0.625, 0.75, 0.625, 0.75, 0.5407, 0.75, 0.375, 0.75, 0.4081, 0.75, 0.4081, 0.75, 0.375, 0.75, 0.4081, 0.8333, 0.4081, 0.8333, 0.4081, 0.8333, 0.4081, 0.8333, 0.4081, 0.75, 0.5407, 0.75, 0.5407, 0.75, 0.4081, 0.75, 0.4081, 0.8333, 0.375, 0.8333, 0.375, 0.8333, 0.4081, 0.8333, 0.625, 0.8333, 0.5407, 0.8333, 0.5407, 0.8333, 0.625, 0.8333, 0.625, 0.75, 0.7083, 0.75, 0.7083, 0.75, 0.625, 0.75, 0.4081, 0.75, 0.5407, 0.75, 0.5407, 0.8333, 0.4081, 0.8333, 0.4081, 0.9167, 0.5407, 0.9167, 0.5407, 1.0, 0.4081, 1.0, 0.4081, 0.8333, 0.4081, 0.75, 0.4081, 0.75, 0.4081, 0.8333, 0.5407, 0.0, 0.4081, 0.0, 0.4081, 0.0, 0.5407, 0.0, 0.5407, 0.9167, 0.5407, 1.0, 0.5407, 1.0, 0.5407, 0.9167, 0.4081, 1.0, 0.4081, 0.9167, 0.4081, 0.9167, 0.4081, 1.0, 0.5407, 0.8333, 0.4081, 0.8333, 0.4081, 0.8333, 0.5407, 0.8333, 0.5407, 0.8333, 0.4081, 0.8333, 0.4081, 0.8333, 0.5407, 0.8333, 0.4081, 0.8333, 0.4081, 0.8333, 0.4081, 0.8333, 0.4081, 0.8333, 0.5407, 0.8333, 0.5407, 0.8333, 0.5407, 0.8333, 0.5407, 0.8333, 0.4081, 0.9167, 0.4081, 0.9167, 0.4081, 0.9167, 0.5407, 0.8333, 0.5407, 0.8333, 0.5407, 0.8333, 0.5407, 0.8333, 0.4081, 0.9167, 0.5407, 0.9167, 0.5407, 0.9167, 0.4081, 0.9167, 0.4081, 0.9167, 0.5407, 0.9167, 0.5407, 0.9167, 0.4081, 0.9167, 0.4081, 0.9167, 0.4081, 0.9167, 0.4081, 0.9167, 0.4081, 0.9167, 0.4081, 0.9167, 0.4081, 0.9167, 0.4081, 0.9167, 0.4081, 0.9167, 0.5407, 0.9167, 0.5407, 0.9167, 0.5407, 0.9167, 0.5407, 0.9167, 0.4081, 0.8333, 0.4081, 0.8333, 0.4081, 0.8333, 0.5407, 0.8333, 0.5407, 0.8333, 0.5407, 0.8333, 0.4081, 0.8333, 0.5407, 0.8333, 0.5407, 0.8333, 0.4081, 0.8333, 0.5407, 0.9167, 0.5407, 0.9167, 0.5407, 0.9167, 0.4081, 0.9167, 0.4081, 0.9167, 0.5407, 0.9167, 0.5407, 0.9167, 0.4081, 0.9167, 0.4081, 0.9167, 0.4081, 0.9167, 0.0, 0.0, 0.0, 0.0, 0.0, 0.0, 0.0, 0.0, 0.0, 0.0, 0.0, 0.0, 0.0, 0.0, 0.0, 0.0, 0.4081, 0.9167, 0.4081, 0.9167, 0.5407, 0.9167, 0.5407, 0.9167, 0.4081, 0.8333, 0.4081, 0.8333, 0.5407, 0.8333, 0.5407, 0.8333, 0.5407, 0.8333, 0.5407, 0.8333, 0.5407, 0.8333, 0.375, 0.25, 0.4081, 0.25, 0.4081, 0.25, 0.375, 0.25, 0.4081, 0.25, 0.5407, 0.25, 0.5407, 0.25, 0.4081, 0.25, 0.5407, 0.25, 0.625, 0.25, 0.625, 0.25, 0.5407, 0.25, 0.4081, 0.5, 0.375, 0.5, 0.375, 0.5, 0.4081, 0.5, 0.875, 0.5, 0.7917, 0.5, 0.7917, 0.5, 0.875, 0.5, 0.7083, 0.5, 0.625, 0.5, 0.625, 0.5, 0.7083, 0.5, 0.2917, 0.5, 0.2083, 0.5, 0.2083, 0.5, 0.2917, 0.5, 0.2083, 0.5, 0.125, 0.5, 0.125, 0.5, 0.2083, 0.5, 0.5407, 0.5, 0.4081, 0.5, 0.4081, 0.5, 0.5407, 0.5, 0.2917, 0.5, 0.2083, 0.5, 0.2083, 0.5, 0.2917, 0.5, 0.625, 0.5, 0.5407, 0.5, 0.5407, 0.5, 0.625, 0.5, 0.7083, 0.5, 0.625, 0.5, 0.625, 0.5, 0.7083, 0.5, 0.5407, 0.4167, 0.625, 0.4167, 0.625, 0.5, 0.5407, 0.5, 0.5407, 0.25, 0.625, 0.25, 0.625, 0.3333, 0.5407, 0.3333, 0.5407, 0.3333, 0.625, 0.3333, 0.625, 0.4167, 0.5407, 0.4167, 0.4081, 0.3333, 0.5407, 0.3333, 0.5407, 0.4167, 0.4081, 0.4167, 0.4081, 0.25, 0.5407, 0.25, 0.5407, 0.3333, 0.4081, 0.3333, 0.4081, 0.4167, 0.5407, 0.4167, 0.5407, 0.5, 0.4081, 0.5, 0.375, 0.4167, 0.4081, 0.4167, 0.4081, 0.5, 0.375, 0.5, 0.375, 0.25, 0.4081, 0.25, 0.4081, 0.3333, 0.375, 0.3333, 0.375, 0.3333, 0.4081, 0.3333, 0.4081, 0.4167, 0.375, 0.4167, 0.7917, 0.5, 0.7083, 0.5, 0.7083, 0.5, 0.7917, 0.5, 0.375, 0.5, 0.2917, 0.5, 0.2917, 0.5, 0.375, 0.5, 0.625, 0.5, 0.5407, 0.5, 0.5407, 0.5, 0.625, 0.5])
me_cube_003.materials.append(mat_white_medium_gloss)
me_cube_003.materials.append(mat_mag_lev_glow)
me_cube_003.materials.append(mat_gray_medium_flat)
me_cube_003.update()
me_cube_004 = bpy.data.meshes.new('Cube.004')
me_cube_004.from_pydata([(-0.2873, -0.6996, -0.05931), (-0.2873, -0.6996, 0.05931), (-0.2873, 0.6996, -0.05931), (-0.2873, 0.6996, 0.05931), (0.2873, -0.6996, -0.05931), (0.2873, -0.6996, 0.05931), (0.2873, 0.6996, -0.05931), (0.2873, 0.6996, 0.05931), (0.1944, 0.7343, -0.06461), (-0.1944, 0.7343, -0.06461), (-0.1944, 0.7343, 0.06461), (0.1944, 0.7343, 0.06461), (-0.1944, -0.7343, -0.06461), (0.1944, -0.7343, -0.06461), (0.1944, -0.7343, 0.06461), (-0.1944, -0.7343, 0.06461), (-0.3525, 0.6336, -0.06461), (-0.3525, -0.6336, -0.06461), (-0.3525, -0.6336, 0.06461), (-0.3525, 0.6336, 0.06461), (0.3525, -0.6336, -0.06461), (0.3525, 0.6336, -0.06461), (0.3525, 0.6336, 0.06461), (0.3525, -0.6336, 0.06461), (0.1944, 0.6336, 0.06461), (0.1944, -0.6336, 0.06461), (-0.1944, 0.6336, 0.06461), (-0.1944, -0.6336, 0.06461), (-0.1944, 0.6336, -0.06461), (-0.1944, -0.6336, -0.06461), (0.1944, 0.6336, -0.06461), (0.1944, -0.6336, -0.06461)], [], [(16, 19, 3, 2), (8, 11, 7, 6), (20, 23, 5, 4), (12, 15, 1, 0), (31, 20, 4, 13), (27, 18, 1, 15), (23, 25, 14, 5), (25, 27, 15, 14), (17, 29, 12, 0), (29, 31, 13, 12), (4, 5, 14, 13), (13, 14, 15, 12), (2, 3, 10, 9), (9, 10, 11, 8), (9, 8, 30, 28), (28, 30, 31, 29), (2, 9, 28, 16), (16, 28, 29, 17), (11, 10, 26, 24), (24, 26, 27, 25), (7, 11, 24, 22), (22, 24, 25, 23), (10, 3, 19, 26), (26, 19, 18, 27), (8, 6, 21, 30), (30, 21, 20, 31), (6, 7, 22, 21), (21, 22, 23, 20), (0, 1, 18, 17), (17, 18, 19, 16)])
_uv = me_cube_004.uv_layers.new(name='UVMap')
_uv.uv.foreach_set('vector', [0.375, 0.1667, 0.625, 0.1667, 0.625, 0.25, 0.375, 0.25, 0.375, 0.4167, 0.625, 0.4167, 0.625, 0.5, 0.375, 0.5, 0.375, 0.6667, 0.625, 0.6667, 0.625, 0.75, 0.375, 0.75, 0.375, 0.9167, 0.625, 0.9167, 0.625, 1.0, 0.375, 1.0, 0.2917, 0.6667, 0.375, 0.6667, 0.375, 0.75, 0.2917, 0.75, 0.7917, 0.6667, 0.875, 0.6667, 0.875, 0.75, 0.7917, 0.75, 0.625, 0.6667, 0.7083, 0.6667, 0.7083, 0.75, 0.625, 0.75, 0.7083, 0.6667, 0.7917, 0.6667, 0.7917, 0.75, 0.7083, 0.75, 0.125, 0.6667, 0.2083, 0.6667, 0.2083, 0.75, 0.125, 0.75, 0.2083, 0.6667, 0.2917, 0.6667, 0.2917, 0.75, 0.2083, 0.75, 0.375, 0.75, 0.625, 0.75, 0.625, 0.8333, 0.375, 0.8333, 0.375, 0.8333, 0.625, 0.8333, 0.625, 0.9167, 0.375, 0.9167, 0.375, 0.25, 0.625, 0.25, 0.625, 0.3333, 0.375, 0.3333, 0.375, 0.3333, 0.625, 0.3333, 0.625, 0.4167, 0.375, 0.4167, 0.2083, 0.5, 0.2917, 0.5, 0.2917, 0.5833, 0.2083, 0.5833, 0.2083, 0.5833, 0.2917, 0.5833, 0.2917, 0.6667, 0.2083, 0.6667, 0.125, 0.5, 0.2083, 0.5, 0.2083, 0.5833, 0.125, 0.5833, 0.125, 0.5833, 0.2083, 0.5833, 0.2083, 0.6667, 0.125, 0.6667, 0.7083, 0.5, 0.7917, 0.5, 0.7917, 0.5833, 0.7083, 0.5833, 0.7083, 0.5833, 0.7917, 0.5833, 0.7917, 0.6667, 0.7083, 0.6667, 0.625, 0.5, 0.7083, 0.5, 0.7083, 0.5833, 0.625, 0.5833, 0.625, 0.5833, 0.7083, 0.5833, 0.7083, 0.6667, 0.625, 0.6667, 0.7917, 0.5, 0.875, 0.5, 0.875, 0.5833, 0.7917, 0.5833, 0.7917, 0.5833, 0.875, 0.5833, 0.875, 0.6667, 0.7917, 0.6667, 0.2917, 0.5, 0.375, 0.5, 0.375, 0.5833, 0.2917, 0.5833, 0.2917, 0.5833, 0.375, 0.5833, 0.375, 0.6667, 0.2917, 0.6667, 0.375, 0.5, 0.625, 0.5, 0.625, 0.5833, 0.375, 0.5833, 0.375, 0.5833, 0.625, 0.5833, 0.625, 0.6667, 0.375, 0.6667, 0.375, 0.0, 0.625, 0.0, 0.625, 0.08333, 0.375, 0.08333, 0.375, 0.08333, 0.625, 0.08333, 0.625, 0.1667, 0.375, 0.1667])
me_cube_004.materials.append(mat_gray_light_flat)
me_cube_004.update()
me_cube_005 = bpy.data.meshes.new('Cube.005')
me_cube_005.from_pydata([(-0.2873, -0.6996, -0.05931), (-0.2873, -0.6996, 0.05931), (-0.2873, 0.6996, -0.05931), (-0.2873, 0.6996, 0.05931), (0.2873, -0.6996, -0.05931), (0.2873, -0.6996, 0.05931), (0.2873, 0.6996, -0.05931), (0.2873, 0.6996, 0.05931), (0.1944, 0.7343, -0.06461), (-0.1944, 0.7343, -0.06461), (-0.1944, 0.7343, 0.06461), (0.1944, 0.7343, 0.06461), (-0.1944, -0.7343, -0.06461), (0.1944, -0.7343, -0.06461), (0.1944, -0.7343, 0.06461), (-0.1944, -0.7343, 0.06461), (-0.3525, 0.6336, -0.06461), (-0.3525, -0.6336, -0.06461), (-0.3525, -0.6336, 0.06461), (-0.3525, 0.6336, 0.06461), (0.3525, -0.6336, -0.06461), (0.3525, 0.6336, -0.06461), (0.3525, 0.6336, 0.06461), (0.3525, -0.6336, 0.06461), (0.1944, 0.6336, 0.06461), (0.1944, -0.6336, 0.06461), (-0.1944, 0.6336, 0.06461), (-0.1944, -0.6336, 0.06461), (-0.1944, 0.6336, -0.06461), (-0.1944, -0.6336, -0.06461), (0.1944, 0.6336, -0.06461), (0.1944, -0.6336, -0.06461)], [], [(16, 19, 3, 2), (8, 11, 7, 6), (20, 23, 5, 4), (12, 15, 1, 0), (31, 20, 4, 13), (27, 18, 1, 15), (23, 25, 14, 5), (25, 27, 15, 14), (17, 29, 12, 0), (29, 31, 13, 12), (4, 5, 14, 13), (13, 14, 15, 12), (2, 3, 10, 9), (9, 10, 11, 8), (9, 8, 30, 28), (28, 30, 31, 29), (2, 9, 28, 16), (16, 28, 29, 17), (11, 10, 26, 24), (24, 26, 27, 25), (7, 11, 24, 22), (22, 24, 25, 23), (10, 3, 19, 26), (26, 19, 18, 27), (8, 6, 21, 30), (30, 21, 20, 31), (6, 7, 22, 21), (21, 22, 23, 20), (0, 1, 18, 17), (17, 18, 19, 16)])
_uv = me_cube_005.uv_layers.new(name='UVMap')
_uv.uv.foreach_set('vector', [0.375, 0.1667, 0.625, 0.1667, 0.625, 0.25, 0.375, 0.25, 0.375, 0.4167, 0.625, 0.4167, 0.625, 0.5, 0.375, 0.5, 0.375, 0.6667, 0.625, 0.6667, 0.625, 0.75, 0.375, 0.75, 0.375, 0.9167, 0.625, 0.9167, 0.625, 1.0, 0.375, 1.0, 0.2917, 0.6667, 0.375, 0.6667, 0.375, 0.75, 0.2917, 0.75, 0.7917, 0.6667, 0.875, 0.6667, 0.875, 0.75, 0.7917, 0.75, 0.625, 0.6667, 0.7083, 0.6667, 0.7083, 0.75, 0.625, 0.75, 0.7083, 0.6667, 0.7917, 0.6667, 0.7917, 0.75, 0.7083, 0.75, 0.125, 0.6667, 0.2083, 0.6667, 0.2083, 0.75, 0.125, 0.75, 0.2083, 0.6667, 0.2917, 0.6667, 0.2917, 0.75, 0.2083, 0.75, 0.375, 0.75, 0.625, 0.75, 0.625, 0.8333, 0.375, 0.8333, 0.375, 0.8333, 0.625, 0.8333, 0.625, 0.9167, 0.375, 0.9167, 0.375, 0.25, 0.625, 0.25, 0.625, 0.3333, 0.375, 0.3333, 0.375, 0.3333, 0.625, 0.3333, 0.625, 0.4167, 0.375, 0.4167, 0.2083, 0.5, 0.2917, 0.5, 0.2917, 0.5833, 0.2083, 0.5833, 0.2083, 0.5833, 0.2917, 0.5833, 0.2917, 0.6667, 0.2083, 0.6667, 0.125, 0.5, 0.2083, 0.5, 0.2083, 0.5833, 0.125, 0.5833, 0.125, 0.5833, 0.2083, 0.5833, 0.2083, 0.6667, 0.125, 0.6667, 0.7083, 0.5, 0.7917, 0.5, 0.7917, 0.5833, 0.7083, 0.5833, 0.7083, 0.5833, 0.7917, 0.5833, 0.7917, 0.6667, 0.7083, 0.6667, 0.625, 0.5, 0.7083, 0.5, 0.7083, 0.5833, 0.625, 0.5833, 0.625, 0.5833, 0.7083, 0.5833, 0.7083, 0.6667, 0.625, 0.6667, 0.7917, 0.5, 0.875, 0.5, 0.875, 0.5833, 0.7917, 0.5833, 0.7917, 0.5833, 0.875, 0.5833, 0.875, 0.6667, 0.7917, 0.6667, 0.2917, 0.5, 0.375, 0.5, 0.375, 0.5833, 0.2917, 0.5833, 0.2917, 0.5833, 0.375, 0.5833, 0.375, 0.6667, 0.2917, 0.6667, 0.375, 0.5, 0.625, 0.5, 0.625, 0.5833, 0.375, 0.5833, 0.375, 0.5833, 0.625, 0.5833, 0.625, 0.6667, 0.375, 0.6667, 0.375, 0.0, 0.625, 0.0, 0.625, 0.08333, 0.375, 0.08333, 0.375, 0.08333, 0.625, 0.08333, 0.625, 0.1667, 0.375, 0.1667])
me_cube_005.materials.append(mat_gray_light_flat)
me_cube_005.update()
me_cube_006 = bpy.data.meshes.new('Cube.006')
me_cube_006.from_pydata([(-0.2873, -0.6996, -0.05931), (-0.2873, -0.6996, 0.05931), (-0.2873, 0.6996, -0.05931), (-0.2873, 0.6996, 0.05931), (0.2873, -0.6996, -0.05931), (0.2873, -0.6996, 0.05931), (0.2873, 0.6996, -0.05931), (0.2873, 0.6996, 0.05931), (0.1944, 0.7343, -0.06461), (-0.1944, 0.7343, -0.06461), (-0.1944, 0.7343, 0.06461), (0.1944, 0.7343, 0.06461), (-0.1944, -0.7343, -0.06461), (0.1944, -0.7343, -0.06461), (0.1944, -0.7343, 0.06461), (-0.1944, -0.7343, 0.06461), (-0.3525, 0.6336, -0.06461), (-0.3525, -0.6336, -0.06461), (-0.3525, -0.6336, 0.06461), (-0.3525, 0.6336, 0.06461), (0.3525, -0.6336, -0.06461), (0.3525, 0.6336, -0.06461), (0.3525, 0.6336, 0.06461), (0.3525, -0.6336, 0.06461), (0.1944, 0.6336, 0.06461), (0.1944, -0.6336, 0.06461), (-0.1944, 0.6336, 0.06461), (-0.1944, -0.6336, 0.06461), (-0.1944, 0.6336, -0.06461), (-0.1944, -0.6336, -0.06461), (0.1944, 0.6336, -0.06461), (0.1944, -0.6336, -0.06461)], [], [(16, 19, 3, 2), (8, 11, 7, 6), (20, 23, 5, 4), (12, 15, 1, 0), (31, 20, 4, 13), (27, 18, 1, 15), (23, 25, 14, 5), (25, 27, 15, 14), (17, 29, 12, 0), (29, 31, 13, 12), (4, 5, 14, 13), (13, 14, 15, 12), (2, 3, 10, 9), (9, 10, 11, 8), (9, 8, 30, 28), (28, 30, 31, 29), (2, 9, 28, 16), (16, 28, 29, 17), (11, 10, 26, 24), (24, 26, 27, 25), (7, 11, 24, 22), (22, 24, 25, 23), (10, 3, 19, 26), (26, 19, 18, 27), (8, 6, 21, 30), (30, 21, 20, 31), (6, 7, 22, 21), (21, 22, 23, 20), (0, 1, 18, 17), (17, 18, 19, 16)])
_uv = me_cube_006.uv_layers.new(name='UVMap')
_uv.uv.foreach_set('vector', [0.375, 0.1667, 0.625, 0.1667, 0.625, 0.25, 0.375, 0.25, 0.375, 0.4167, 0.625, 0.4167, 0.625, 0.5, 0.375, 0.5, 0.375, 0.6667, 0.625, 0.6667, 0.625, 0.75, 0.375, 0.75, 0.375, 0.9167, 0.625, 0.9167, 0.625, 1.0, 0.375, 1.0, 0.2917, 0.6667, 0.375, 0.6667, 0.375, 0.75, 0.2917, 0.75, 0.7917, 0.6667, 0.875, 0.6667, 0.875, 0.75, 0.7917, 0.75, 0.625, 0.6667, 0.7083, 0.6667, 0.7083, 0.75, 0.625, 0.75, 0.7083, 0.6667, 0.7917, 0.6667, 0.7917, 0.75, 0.7083, 0.75, 0.125, 0.6667, 0.2083, 0.6667, 0.2083, 0.75, 0.125, 0.75, 0.2083, 0.6667, 0.2917, 0.6667, 0.2917, 0.75, 0.2083, 0.75, 0.375, 0.75, 0.625, 0.75, 0.625, 0.8333, 0.375, 0.8333, 0.375, 0.8333, 0.625, 0.8333, 0.625, 0.9167, 0.375, 0.9167, 0.375, 0.25, 0.625, 0.25, 0.625, 0.3333, 0.375, 0.3333, 0.375, 0.3333, 0.625, 0.3333, 0.625, 0.4167, 0.375, 0.4167, 0.2083, 0.5, 0.2917, 0.5, 0.2917, 0.5833, 0.2083, 0.5833, 0.2083, 0.5833, 0.2917, 0.5833, 0.2917, 0.6667, 0.2083, 0.6667, 0.125, 0.5, 0.2083, 0.5, 0.2083, 0.5833, 0.125, 0.5833, 0.125, 0.5833, 0.2083, 0.5833, 0.2083, 0.6667, 0.125, 0.6667, 0.7083, 0.5, 0.7917, 0.5, 0.7917, 0.5833, 0.7083, 0.5833, 0.7083, 0.5833, 0.7917, 0.5833, 0.7917, 0.6667, 0.7083, 0.6667, 0.625, 0.5, 0.7083, 0.5, 0.7083, 0.5833, 0.625, 0.5833, 0.625, 0.5833, 0.7083, 0.5833, 0.7083, 0.6667, 0.625, 0.6667, 0.7917, 0.5, 0.875, 0.5, 0.875, 0.5833, 0.7917, 0.5833, 0.7917, 0.5833, 0.875, 0.5833, 0.875, 0.6667, 0.7917, 0.6667, 0.2917, 0.5, 0.375, 0.5, 0.375, 0.5833, 0.2917, 0.5833, 0.2917, 0.5833, 0.375, 0.5833, 0.375, 0.6667, 0.2917, 0.6667, 0.375, 0.5, 0.625, 0.5, 0.625, 0.5833, 0.375, 0.5833, 0.375, 0.5833, 0.625, 0.5833, 0.625, 0.6667, 0.375, 0.6667, 0.375, 0.0, 0.625, 0.0, 0.625, 0.08333, 0.375, 0.08333, 0.375, 0.08333, 0.625, 0.08333, 0.625, 0.1667, 0.375, 0.1667])
me_cube_006.materials.append(mat_gray_light_flat)
me_cube_006.update()
me_cube_007 = bpy.data.meshes.new('Cube.007')
me_cube_007.from_pydata([(-0.2873, -0.6996, -0.05931), (-0.2873, -0.6996, 0.05931), (-0.2873, 0.6996, -0.05931), (-0.2873, 0.6996, 0.05931), (0.2873, -0.6996, -0.05931), (0.2873, -0.6996, 0.05931), (0.2873, 0.6996, -0.05931), (0.2873, 0.6996, 0.05931), (0.1944, 0.7343, -0.06461), (-0.1944, 0.7343, -0.06461), (-0.1944, 0.7343, 0.06461), (0.1944, 0.7343, 0.06461), (-0.1944, -0.7343, -0.06461), (0.1944, -0.7343, -0.06461), (0.1944, -0.7343, 0.06461), (-0.1944, -0.7343, 0.06461), (-0.3525, 0.6336, -0.06461), (-0.3525, -0.6336, -0.06461), (-0.3525, -0.6336, 0.06461), (-0.3525, 0.6336, 0.06461), (0.3525, -0.6336, -0.06461), (0.3525, 0.6336, -0.06461), (0.3525, 0.6336, 0.06461), (0.3525, -0.6336, 0.06461), (0.1944, 0.6336, 0.06461), (0.1944, -0.6336, 0.06461), (-0.1944, 0.6336, 0.06461), (-0.1944, -0.6336, 0.06461), (-0.1944, 0.6336, -0.06461), (-0.1944, -0.6336, -0.06461), (0.1944, 0.6336, -0.06461), (0.1944, -0.6336, -0.06461)], [], [(16, 19, 3, 2), (8, 11, 7, 6), (20, 23, 5, 4), (12, 15, 1, 0), (31, 20, 4, 13), (27, 18, 1, 15), (23, 25, 14, 5), (25, 27, 15, 14), (17, 29, 12, 0), (29, 31, 13, 12), (4, 5, 14, 13), (13, 14, 15, 12), (2, 3, 10, 9), (9, 10, 11, 8), (9, 8, 30, 28), (28, 30, 31, 29), (2, 9, 28, 16), (16, 28, 29, 17), (11, 10, 26, 24), (24, 26, 27, 25), (7, 11, 24, 22), (22, 24, 25, 23), (10, 3, 19, 26), (26, 19, 18, 27), (8, 6, 21, 30), (30, 21, 20, 31), (6, 7, 22, 21), (21, 22, 23, 20), (0, 1, 18, 17), (17, 18, 19, 16)])
_uv = me_cube_007.uv_layers.new(name='UVMap')
_uv.uv.foreach_set('vector', [0.375, 0.1667, 0.625, 0.1667, 0.625, 0.25, 0.375, 0.25, 0.375, 0.4167, 0.625, 0.4167, 0.625, 0.5, 0.375, 0.5, 0.375, 0.6667, 0.625, 0.6667, 0.625, 0.75, 0.375, 0.75, 0.375, 0.9167, 0.625, 0.9167, 0.625, 1.0, 0.375, 1.0, 0.2917, 0.6667, 0.375, 0.6667, 0.375, 0.75, 0.2917, 0.75, 0.7917, 0.6667, 0.875, 0.6667, 0.875, 0.75, 0.7917, 0.75, 0.625, 0.6667, 0.7083, 0.6667, 0.7083, 0.75, 0.625, 0.75, 0.7083, 0.6667, 0.7917, 0.6667, 0.7917, 0.75, 0.7083, 0.75, 0.125, 0.6667, 0.2083, 0.6667, 0.2083, 0.75, 0.125, 0.75, 0.2083, 0.6667, 0.2917, 0.6667, 0.2917, 0.75, 0.2083, 0.75, 0.375, 0.75, 0.625, 0.75, 0.625, 0.8333, 0.375, 0.8333, 0.375, 0.8333, 0.625, 0.8333, 0.625, 0.9167, 0.375, 0.9167, 0.375, 0.25, 0.625, 0.25, 0.625, 0.3333, 0.375, 0.3333, 0.375, 0.3333, 0.625, 0.3333, 0.625, 0.4167, 0.375, 0.4167, 0.2083, 0.5, 0.2917, 0.5, 0.2917, 0.5833, 0.2083, 0.5833, 0.2083, 0.5833, 0.2917, 0.5833, 0.2917, 0.6667, 0.2083, 0.6667, 0.125, 0.5, 0.2083, 0.5, 0.2083, 0.5833, 0.125, 0.5833, 0.125, 0.5833, 0.2083, 0.5833, 0.2083, 0.6667, 0.125, 0.6667, 0.7083, 0.5, 0.7917, 0.5, 0.7917, 0.5833, 0.7083, 0.5833, 0.7083, 0.5833, 0.7917, 0.5833, 0.7917, 0.6667, 0.7083, 0.6667, 0.625, 0.5, 0.7083, 0.5, 0.7083, 0.5833, 0.625, 0.5833, 0.625, 0.5833, 0.7083, 0.5833, 0.7083, 0.6667, 0.625, 0.6667, 0.7917, 0.5, 0.875, 0.5, 0.875, 0.5833, 0.7917, 0.5833, 0.7917, 0.5833, 0.875, 0.5833, 0.875, 0.6667, 0.7917, 0.6667, 0.2917, 0.5, 0.375, 0.5, 0.375, 0.5833, 0.2917, 0.5833, 0.2917, 0.5833, 0.375, 0.5833, 0.375, 0.6667, 0.2917, 0.6667, 0.375, 0.5, 0.625, 0.5, 0.625, 0.5833, 0.375, 0.5833, 0.375, 0.5833, 0.625, 0.5833, 0.625, 0.6667, 0.375, 0.6667, 0.375, 0.0, 0.625, 0.0, 0.625, 0.08333, 0.375, 0.08333, 0.375, 0.08333, 0.625, 0.08333, 0.625, 0.1667, 0.375, 0.1667])
me_cube_007.materials.append(mat_gray_light_flat)
me_cube_007.update()
me_cube_008 = bpy.data.meshes.new('Cube.008')
me_cube_008.from_pydata([(-0.2873, -0.6996, -0.05931), (-0.2873, -0.6996, 0.05931), (-0.2873, 0.6996, -0.05931), (-0.2873, 0.6996, 0.05931), (0.2873, -0.6996, -0.05931), (0.2873, -0.6996, 0.05931), (0.2873, 0.6996, -0.05931), (0.2873, 0.6996, 0.05931), (0.1944, 0.7343, -0.06461), (-0.1944, 0.7343, -0.06461), (-0.1944, 0.7343, 0.06461), (0.1944, 0.7343, 0.06461), (-0.1944, -0.7343, -0.06461), (0.1944, -0.7343, -0.06461), (0.1944, -0.7343, 0.06461), (-0.1944, -0.7343, 0.06461), (-0.3525, 0.6336, -0.06461), (-0.3525, -0.6336, -0.06461), (-0.3525, -0.6336, 0.06461), (-0.3525, 0.6336, 0.06461), (0.3525, -0.6336, -0.06461), (0.3525, 0.6336, -0.06461), (0.3525, 0.6336, 0.06461), (0.3525, -0.6336, 0.06461), (0.1944, 0.6336, 0.06461), (0.1944, -0.6336, 0.06461), (-0.1944, 0.6336, 0.06461), (-0.1944, -0.6336, 0.06461), (-0.1944, 0.6336, -0.06461), (-0.1944, -0.6336, -0.06461), (0.1944, 0.6336, -0.06461), (0.1944, -0.6336, -0.06461)], [], [(16, 19, 3, 2), (8, 11, 7, 6), (20, 23, 5, 4), (12, 15, 1, 0), (31, 20, 4, 13), (27, 18, 1, 15), (23, 25, 14, 5), (25, 27, 15, 14), (17, 29, 12, 0), (29, 31, 13, 12), (4, 5, 14, 13), (13, 14, 15, 12), (2, 3, 10, 9), (9, 10, 11, 8), (9, 8, 30, 28), (28, 30, 31, 29), (2, 9, 28, 16), (16, 28, 29, 17), (11, 10, 26, 24), (24, 26, 27, 25), (7, 11, 24, 22), (22, 24, 25, 23), (10, 3, 19, 26), (26, 19, 18, 27), (8, 6, 21, 30), (30, 21, 20, 31), (6, 7, 22, 21), (21, 22, 23, 20), (0, 1, 18, 17), (17, 18, 19, 16)])
_uv = me_cube_008.uv_layers.new(name='UVMap')
_uv.uv.foreach_set('vector', [0.375, 0.1667, 0.625, 0.1667, 0.625, 0.25, 0.375, 0.25, 0.375, 0.4167, 0.625, 0.4167, 0.625, 0.5, 0.375, 0.5, 0.375, 0.6667, 0.625, 0.6667, 0.625, 0.75, 0.375, 0.75, 0.375, 0.9167, 0.625, 0.9167, 0.625, 1.0, 0.375, 1.0, 0.2917, 0.6667, 0.375, 0.6667, 0.375, 0.75, 0.2917, 0.75, 0.7917, 0.6667, 0.875, 0.6667, 0.875, 0.75, 0.7917, 0.75, 0.625, 0.6667, 0.7083, 0.6667, 0.7083, 0.75, 0.625, 0.75, 0.7083, 0.6667, 0.7917, 0.6667, 0.7917, 0.75, 0.7083, 0.75, 0.125, 0.6667, 0.2083, 0.6667, 0.2083, 0.75, 0.125, 0.75, 0.2083, 0.6667, 0.2917, 0.6667, 0.2917, 0.75, 0.2083, 0.75, 0.375, 0.75, 0.625, 0.75, 0.625, 0.8333, 0.375, 0.8333, 0.375, 0.8333, 0.625, 0.8333, 0.625, 0.9167, 0.375, 0.9167, 0.375, 0.25, 0.625, 0.25, 0.625, 0.3333, 0.375, 0.3333, 0.375, 0.3333, 0.625, 0.3333, 0.625, 0.4167, 0.375, 0.4167, 0.2083, 0.5, 0.2917, 0.5, 0.2917, 0.5833, 0.2083, 0.5833, 0.2083, 0.5833, 0.2917, 0.5833, 0.2917, 0.6667, 0.2083, 0.6667, 0.125, 0.5, 0.2083, 0.5, 0.2083, 0.5833, 0.125, 0.5833, 0.125, 0.5833, 0.2083, 0.5833, 0.2083, 0.6667, 0.125, 0.6667, 0.7083, 0.5, 0.7917, 0.5, 0.7917, 0.5833, 0.7083, 0.5833, 0.7083, 0.5833, 0.7917, 0.5833, 0.7917, 0.6667, 0.7083, 0.6667, 0.625, 0.5, 0.7083, 0.5, 0.7083, 0.5833, 0.625, 0.5833, 0.625, 0.5833, 0.7083, 0.5833, 0.7083, 0.6667, 0.625, 0.6667, 0.7917, 0.5, 0.875, 0.5, 0.875, 0.5833, 0.7917, 0.5833, 0.7917, 0.5833, 0.875, 0.5833, 0.875, 0.6667, 0.7917, 0.6667, 0.2917, 0.5, 0.375, 0.5, 0.375, 0.5833, 0.2917, 0.5833, 0.2917, 0.5833, 0.375, 0.5833, 0.375, 0.6667, 0.2917, 0.6667, 0.375, 0.5, 0.625, 0.5, 0.625, 0.5833, 0.375, 0.5833, 0.375, 0.5833, 0.625, 0.5833, 0.625, 0.6667, 0.375, 0.6667, 0.375, 0.0, 0.625, 0.0, 0.625, 0.08333, 0.375, 0.08333, 0.375, 0.08333, 0.625, 0.08333, 0.625, 0.1667, 0.375, 0.1667])
me_cube_008.materials.append(mat_gray_light_flat)
me_cube_008.update()
me_cube_009 = bpy.data.meshes.new('Cube.009')
me_cube_009.from_pydata([(-0.2873, -0.6996, -0.05931), (-0.2873, -0.6996, 0.05931), (-0.2873, 0.6996, -0.05931), (-0.2873, 0.6996, 0.05931), (0.2873, -0.6996, -0.05931), (0.2873, -0.6996, 0.05931), (0.2873, 0.6996, -0.05931), (0.2873, 0.6996, 0.05931), (0.1944, 0.7343, -0.06461), (-0.1944, 0.7343, -0.06461), (-0.1944, 0.7343, 0.06461), (0.1944, 0.7343, 0.06461), (-0.1944, -0.7343, -0.06461), (0.1944, -0.7343, -0.06461), (0.1944, -0.7343, 0.06461), (-0.1944, -0.7343, 0.06461), (-0.3525, 0.6336, -0.06461), (-0.3525, -0.6336, -0.06461), (-0.3525, -0.6336, 0.06461), (-0.3525, 0.6336, 0.06461), (0.3525, -0.6336, -0.06461), (0.3525, 0.6336, -0.06461), (0.3525, 0.6336, 0.06461), (0.3525, -0.6336, 0.06461), (0.1944, 0.6336, 0.06461), (0.1944, -0.6336, 0.06461), (-0.1944, 0.6336, 0.06461), (-0.1944, -0.6336, 0.06461), (-0.1944, 0.6336, -0.06461), (-0.1944, -0.6336, -0.06461), (0.1944, 0.6336, -0.06461), (0.1944, -0.6336, -0.06461)], [], [(16, 19, 3, 2), (8, 11, 7, 6), (20, 23, 5, 4), (12, 15, 1, 0), (31, 20, 4, 13), (27, 18, 1, 15), (23, 25, 14, 5), (25, 27, 15, 14), (17, 29, 12, 0), (29, 31, 13, 12), (4, 5, 14, 13), (13, 14, 15, 12), (2, 3, 10, 9), (9, 10, 11, 8), (9, 8, 30, 28), (28, 30, 31, 29), (2, 9, 28, 16), (16, 28, 29, 17), (11, 10, 26, 24), (24, 26, 27, 25), (7, 11, 24, 22), (22, 24, 25, 23), (10, 3, 19, 26), (26, 19, 18, 27), (8, 6, 21, 30), (30, 21, 20, 31), (6, 7, 22, 21), (21, 22, 23, 20), (0, 1, 18, 17), (17, 18, 19, 16)])
_uv = me_cube_009.uv_layers.new(name='UVMap')
_uv.uv.foreach_set('vector', [0.375, 0.1667, 0.625, 0.1667, 0.625, 0.25, 0.375, 0.25, 0.375, 0.4167, 0.625, 0.4167, 0.625, 0.5, 0.375, 0.5, 0.375, 0.6667, 0.625, 0.6667, 0.625, 0.75, 0.375, 0.75, 0.375, 0.9167, 0.625, 0.9167, 0.625, 1.0, 0.375, 1.0, 0.2917, 0.6667, 0.375, 0.6667, 0.375, 0.75, 0.2917, 0.75, 0.7917, 0.6667, 0.875, 0.6667, 0.875, 0.75, 0.7917, 0.75, 0.625, 0.6667, 0.7083, 0.6667, 0.7083, 0.75, 0.625, 0.75, 0.7083, 0.6667, 0.7917, 0.6667, 0.7917, 0.75, 0.7083, 0.75, 0.125, 0.6667, 0.2083, 0.6667, 0.2083, 0.75, 0.125, 0.75, 0.2083, 0.6667, 0.2917, 0.6667, 0.2917, 0.75, 0.2083, 0.75, 0.375, 0.75, 0.625, 0.75, 0.625, 0.8333, 0.375, 0.8333, 0.375, 0.8333, 0.625, 0.8333, 0.625, 0.9167, 0.375, 0.9167, 0.375, 0.25, 0.625, 0.25, 0.625, 0.3333, 0.375, 0.3333, 0.375, 0.3333, 0.625, 0.3333, 0.625, 0.4167, 0.375, 0.4167, 0.2083, 0.5, 0.2917, 0.5, 0.2917, 0.5833, 0.2083, 0.5833, 0.2083, 0.5833, 0.2917, 0.5833, 0.2917, 0.6667, 0.2083, 0.6667, 0.125, 0.5, 0.2083, 0.5, 0.2083, 0.5833, 0.125, 0.5833, 0.125, 0.5833, 0.2083, 0.5833, 0.2083, 0.6667, 0.125, 0.6667, 0.7083, 0.5, 0.7917, 0.5, 0.7917, 0.5833, 0.7083, 0.5833, 0.7083, 0.5833, 0.7917, 0.5833, 0.7917, 0.6667, 0.7083, 0.6667, 0.625, 0.5, 0.7083, 0.5, 0.7083, 0.5833, 0.625, 0.5833, 0.625, 0.5833, 0.7083, 0.5833, 0.7083, 0.6667, 0.625, 0.6667, 0.7917, 0.5, 0.875, 0.5, 0.875, 0.5833, 0.7917, 0.5833, 0.7917, 0.5833, 0.875, 0.5833, 0.875, 0.6667, 0.7917, 0.6667, 0.2917, 0.5, 0.375, 0.5, 0.375, 0.5833, 0.2917, 0.5833, 0.2917, 0.5833, 0.375, 0.5833, 0.375, 0.6667, 0.2917, 0.6667, 0.375, 0.5, 0.625, 0.5, 0.625, 0.5833, 0.375, 0.5833, 0.375, 0.5833, 0.625, 0.5833, 0.625, 0.6667, 0.375, 0.6667, 0.375, 0.0, 0.625, 0.0, 0.625, 0.08333, 0.375, 0.08333, 0.375, 0.08333, 0.625, 0.08333, 0.625, 0.1667, 0.375, 0.1667])
me_cube_009.materials.append(mat_gray_light_flat)
me_cube_009.update()

# ---- curves / text
cu_beziercurve = bpy.data.curves.new('BezierCurve', 'CURVE')
cu_beziercurve.dimensions = '3D'
_sp = cu_beziercurve.splines.new('BEZIER'); _sp.bezier_points.add(2)
_sp.bezier_points.foreach_set('co', [-3.076, 2.216e-07, -0.4648, -1.72, 0.5896, 0.8425, 1.599e-09, -3.011e-07, 0.04537])
_sp.bezier_points.foreach_set('handle_left', [-3.002, 0.01244, -1.168, -2.337, 0.6889, 0.6872, -1.312e-07, -2.382e-07, 1.045])
_sp.bezier_points.foreach_set('handle_right', [-3.15, -0.01244, 0.2384, -0.9932, 0.4727, 1.025, 1.344e-07, -3.641e-07, -0.9546])
for _p, _l, _r in zip(_sp.bezier_points, ['ALIGNED', 'ALIGNED', 'ALIGNED'], ['ALIGNED', 'ALIGNED', 'ALIGNED']): _p.handle_left_type = _l; _p.handle_right_type = _r
_sp.order_u = 0
_sp.order_v = 0
cu_beziercurve.materials.append(mat_gray_medium_flat)
cu_beziercurve.use_path = True
cu_beziercurve.bevel_resolution = 6
cu_beziercurve.bevel_depth = 0.3
cu_beziercurve.fill_mode = 'FULL'
cu_beziercurve.use_fill_caps = True
cu_beziercurve_001 = bpy.data.curves.new('BezierCurve.001', 'CURVE')
cu_beziercurve_001.dimensions = '3D'
_sp = cu_beziercurve_001.splines.new('BEZIER'); _sp.bezier_points.add(2)
_sp.bezier_points.foreach_set('co', [-3.361, 1.585, -1.066, -1.921, 1.607, 1.057, 1.599e-09, -3.011e-07, 0.04537])
_sp.bezier_points.foreach_set('handle_left', [-3.373, 1.597, -1.773, -3.063, 2.274, 0.6444, -1.312e-07, -2.382e-07, 1.045])
_sp.bezier_points.foreach_set('handle_right', [-3.348, 1.572, -0.3592, -1.041, 1.094, 1.374, 1.344e-07, -3.641e-07, -0.9546])
for _p, _l, _r in zip(_sp.bezier_points, ['ALIGNED', 'ALIGNED', 'ALIGNED'], ['ALIGNED', 'ALIGNED', 'ALIGNED']): _p.handle_left_type = _l; _p.handle_right_type = _r
_sp.order_u = 0
_sp.order_v = 0
cu_beziercurve_001.materials.append(mat_gray_medium_flat)
cu_beziercurve_001.use_path = True
cu_beziercurve_001.bevel_resolution = 6
cu_beziercurve_001.bevel_depth = 0.3
cu_beziercurve_001.fill_mode = 'FULL'
cu_beziercurve_001.use_fill_caps = True
cu_beziercurve_002 = bpy.data.curves.new('BezierCurve.002', 'CURVE')
cu_beziercurve_002.dimensions = '3D'
_sp = cu_beziercurve_002.splines.new('BEZIER'); _sp.bezier_points.add(2)
_sp.bezier_points.foreach_set('co', [-2.857, 0.1043, 1.259, -1.103, 0.9528, 1.588, 1.599e-09, -3.011e-07, 0.04537])
_sp.bezier_points.foreach_set('handle_left', [-3.216, 0.1167, 0.65, -1.782, 0.9619, 1.769, -1.312e-07, -2.382e-07, 1.045])
_sp.bezier_points.foreach_set('handle_right', [-2.498, 0.09182, 1.868, -0.491, 0.9446, 1.425, 1.344e-07, -3.641e-07, -0.9546])
for _p, _l, _r in zip(_sp.bezier_points, ['ALIGNED', 'ALIGNED', 'ALIGNED'], ['ALIGNED', 'ALIGNED', 'ALIGNED']): _p.handle_left_type = _l; _p.handle_right_type = _r
_sp.order_u = 0
_sp.order_v = 0
cu_beziercurve_002.materials.append(mat_gray_medium_flat)
cu_beziercurve_002.use_path = True
cu_beziercurve_002.bevel_resolution = 6
cu_beziercurve_002.bevel_depth = 0.3
cu_beziercurve_002.fill_mode = 'FULL'
cu_beziercurve_002.use_fill_caps = True
cu_beziercurve_003 = bpy.data.curves.new('BezierCurve.003', 'CURVE')
cu_beziercurve_003.dimensions = '3D'
_sp = cu_beziercurve_003.splines.new('BEZIER'); _sp.bezier_points.add(2)
_sp.bezier_points.foreach_set('co', [-4.446, 0.5376, -0.1263, -2.566, 1.778, 1.124, 1.599e-09, -3.011e-07, 0.04537])
_sp.bezier_points.foreach_set('handle_left', [-4.561, 0.5329, -0.824, -3.708, 2.444, 0.7116, -1.312e-07, -2.382e-07, 1.045])
_sp.bezier_points.foreach_set('handle_right', [-4.33, 0.5424, 0.5713, -1.686, 1.264, 1.442, 1.344e-07, -3.641e-07, -0.9546])
for _p, _l, _r in zip(_sp.bezier_points, ['ALIGNED', 'ALIGNED', 'ALIGNED'], ['ALIGNED', 'ALIGNED', 'ALIGNED']): _p.handle_left_type = _l; _p.handle_right_type = _r
_sp.order_u = 0
_sp.order_v = 0
cu_beziercurve_003.materials.append(mat_gray_medium_flat)
cu_beziercurve_003.use_path = True
cu_beziercurve_003.bevel_resolution = 6
cu_beziercurve_003.bevel_depth = 0.3
cu_beziercurve_003.fill_mode = 'FULL'
cu_beziercurve_003.use_fill_caps = True

# ---- objects
ob_cube = bpy.data.objects.new('Cube', me_cube)
ob_light = bpy.data.objects.new('Light', light_light)
ob_camera = bpy.data.objects.new('Camera', cam_camera)
ob_cube_010 = bpy.data.objects.new('Cube.010', me_cube_010)
ob_cube_001 = bpy.data.objects.new('Cube.001', me_cube_001)
ob_beziercurve = bpy.data.objects.new('BezierCurve', cu_beziercurve)
ob_cube_002 = bpy.data.objects.new('Cube.002', me_cube_002)
ob_beziercurve_001 = bpy.data.objects.new('BezierCurve.001', cu_beziercurve_001)
ob_cube_003 = bpy.data.objects.new('Cube.003', me_cube_003)
ob_cube_004 = bpy.data.objects.new('Cube.004', me_cube_004)
ob_cube_005 = bpy.data.objects.new('Cube.005', me_cube_005)
ob_cube_006 = bpy.data.objects.new('Cube.006', me_cube_006)
ob_beziercurve_002 = bpy.data.objects.new('BezierCurve.002', cu_beziercurve_002)
ob_cube_007 = bpy.data.objects.new('Cube.007', me_cube_007)
ob_cube_008 = bpy.data.objects.new('Cube.008', me_cube_008)
ob_beziercurve_003 = bpy.data.objects.new('BezierCurve.003', cu_beziercurve_003)
ob_cube_009 = bpy.data.objects.new('Cube.009', me_cube_009)

# ---- transforms, parenting, visibility, modifiers, constraints
ob_cube.location = (0.0, 0.0, 0.0)
ob_cube.lock_rotations_4d = False
ob_cube.empty_display_type = 'ARROWS'
ob_cube.lineart.crease_threshold = 0.0
ob_light.location = (4.076, 1.005, 5.904)
ob_light.rotation_euler = (0.6503, 0.05522, 1.866)
ob_light.lock_rotations_4d = False
ob_light.empty_display_type = 'ARROWS'
ob_light.color = (0.0, 0.0, 0.0, 0.0)
ob_light.lineart.crease_threshold = 0.0
ob_camera.location = (7.359, -6.926, 4.958)
ob_camera.rotation_euler = (1.109, 0.0, 0.8149)
ob_camera.lock_rotations_4d = False
ob_camera.empty_display_type = 'ARROWS'
ob_camera.color = (0.0, 0.0, 0.0, 0.0)
ob_camera.display_type = 'WIRE'
ob_camera.lineart.crease_threshold = 0.0
ob_cube_010.location = (1.599, 0.2932, 1.727)
ob_cube_010.lock_rotations_4d = False
ob_cube_010.empty_display_type = 'ARROWS'
ob_cube_010.lineart.crease_threshold = 0.0
ob_cube_001.location = (-1.851, 3.639, 1.045)
ob_beziercurve.parent = ob_cube_001
ob_beziercurve.matrix_parent_inverse = Matrix(((1.0, -0.0, 0.0, 1.851), (-0.0, 1.0, -0.0, -3.639), (0.0, 0.0, 1.0, -1.045), (-0.0, 0.0, -0.0, 1.0)))
ob_beziercurve.location = (-1.851, 3.639, 1.005)
ob_cube_002.location = (-1.736, 7.26, 2.192)
ob_beziercurve_001.parent = ob_cube_002
ob_beziercurve_001.matrix_parent_inverse = Matrix(((1.0, -0.0, 0.0, 1.851), (-0.0, 1.0, -0.0, -3.639), (0.0, 0.0, 1.0, -1.045), (-0.0, 0.0, -0.0, 1.0)))
ob_beziercurve_001.location = (-1.851, 3.639, 1.005)
ob_cube_003.location = (-3.968, 3.825, -0.3027)
ob_cube_004.parent = ob_cube_001
ob_cube_004.matrix_parent_inverse = Matrix(((1.0, -0.0, 0.0, 1.851), (-0.0, 1.0, -0.0, -3.639), (0.0, 0.0, 1.0, -1.045), (-0.0, 0.0, -0.0, 1.0)))
ob_cube_004.location = (-4.94, 3.778, 0.6874)
ob_cube_005.parent = ob_cube_002
ob_cube_005.matrix_parent_inverse = Matrix(((1.0, -0.0, 0.0, 1.736), (-0.0, 1.0, -0.0, -7.26), (0.0, 0.0, 1.0, -2.192), (-0.0, 0.0, -0.0, 1.0)))
ob_cube_005.location = (-5.107, 8.901, 1.141)
ob_cube_006.location = (-1.603, 3.639, -1.696)
ob_cube_006.rotation_euler = (2.079e-08, 0.5236, 7.757e-08)
ob_cube_006.scale = (1.0, 1.0, -1.0)
ob_beziercurve_002.parent = ob_cube_006
ob_beziercurve_002.matrix_parent_inverse = Matrix(((1.0, -0.0, 0.0, 1.851), (-0.0, 1.0, -0.0, -3.639), (0.0, 0.0, 1.0, -1.045), (-0.0, 0.0, -0.0, 1.0)))
ob_beziercurve_002.location = (-1.851, 3.639, 1.005)
ob_cube_007.parent = ob_cube_006
ob_cube_007.matrix_parent_inverse = Matrix(((1.0, -0.0, 0.0, 1.851), (-0.0, 1.0, -0.0, -3.639), (0.0, 0.0, 1.0, -1.045), (-0.0, 0.0, -0.0, 1.0)))
ob_cube_007.location = (-4.737, 3.778, 2.301)
ob_cube_007.rotation_euler = (-2.079e-08, 0.5236, -7.757e-08)
ob_cube_008.location = (-0.5512, 11.09, -2.101)
ob_cube_008.rotation_euler = (0.007903, -3.607e-05, -0.007434)
ob_cube_008.scale = (1.0, 1.0, -1.0)
ob_beziercurve_003.parent = ob_cube_008
ob_beziercurve_003.matrix_parent_inverse = Matrix(((1.0, -0.0, 0.0, 1.851), (-0.0, 1.0, -0.0, -3.639), (0.0, 0.0, 1.0, -1.045), (-0.0, 0.0, -0.0, 1.0)))
ob_beziercurve_003.location = (-1.851, 3.639, 1.005)
ob_beziercurve_003.rotation_euler = (0.05898, -0.05016, -0.05729)
ob_cube_009.parent = ob_cube_008
ob_cube_009.matrix_parent_inverse = Matrix(((1.0, -0.0, 0.0, 1.736), (-0.0, 1.0, -0.0, -7.26), (0.0, 0.0, 1.0, -2.192), (-0.0, 0.0, -0.0, 1.0)))
ob_cube_009.location = (-6.149, 7.991, 1.873)
ob_cube_009.rotation_euler = (0.005305, 0.01565, -0.05752)

# ---- collection membership
col_collection.objects.link(ob_cube)
col_collection.objects.link(ob_light)
col_collection.objects.link(ob_camera)
col_collection.objects.link(ob_cube_010)
col_disccatcher.objects.link(ob_cube_001)
col_disccatcher.objects.link(ob_beziercurve)
col_disccatcher.objects.link(ob_cube_002)
col_disccatcher.objects.link(ob_beziercurve_001)
col_disccatcher.objects.link(ob_cube_003)
col_disccatcher.objects.link(ob_cube_004)
col_disccatcher.objects.link(ob_cube_005)
col_disccatcher.objects.link(ob_cube_006)
col_disccatcher.objects.link(ob_beziercurve_002)
col_disccatcher.objects.link(ob_cube_007)
col_disccatcher.objects.link(ob_cube_008)
col_disccatcher.objects.link(ob_beziercurve_003)
col_disccatcher.objects.link(ob_cube_009)

# ---- scene / render settings (as saved in the file)
scene.camera = ob_camera
scene.frame_start = 1; scene.frame_end = 250; scene.frame_set(1)
scene.render.engine = 'BLENDER_EEVEE_NEXT'
scene.cycles.sampling_pattern = 'TABULATED_SOBOL'
scene.cycles.use_light_tree = False
scene.view_settings.view_transform = 'Filmic'
bpy.context.view_layer.update()
